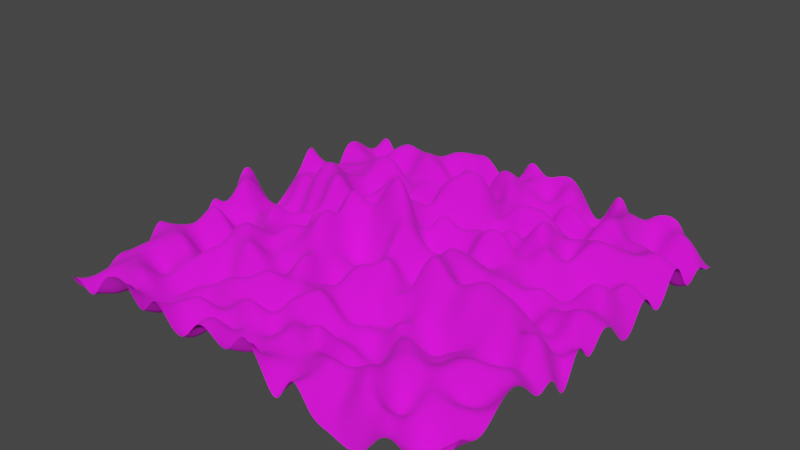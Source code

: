 # Source: Basic_terrain.blend  (saved by Blender 3.5.10; exported with 4.5.12 LTS)
import bpy
from mathutils import Matrix  # noqa: F401  (used for matrix-valued properties, if any)

bpy.ops.wm.read_factory_settings(use_empty=True)
scene = bpy.context.scene
scene.name = 'Scene'

# ---- collections
col_collection = bpy.data.collections.new('Collection'); scene.collection.children.link(col_collection)

# ---- images (referenced by path relative to the original .blend; pixels are not part of the script)
import os
ASSET_DIR = os.environ.get("B2B_ASSET_DIR", "")  # directory of the original .blend (textures are referenced by path, not embedded)
HERE = os.path.dirname(os.path.abspath(__file__))  # packed textures are extracted next to this script under _unpacked/

def load_image(name, relpath, width, height, colorspace="sRGB"):
    """Load a texture the original file referenced (path relative to the .blend, or extracted next to this script)."""
    p = next((c for c in (os.path.join(HERE, relpath), os.path.join(ASSET_DIR, relpath)) if relpath and os.path.exists(c)), "")
    if p:
        img = bpy.data.images.load(p, check_existing=True)
        img.name = name
    else:  # same state as the original file: an image datablock whose file is absent (Cycles renders it pink)
        img = bpy.data.images.new(name, width, height)
        img.source = "FILE"
        img.filepath = "//" + (relpath or name)
    img.colorspace_settings.name = colorspace
    return img
img_gradient_png = load_image('Gradient.png', 'Gradient.png', 1024, 1024, 'sRGB')

# ---- materials (node trees are filled in below, after node groups)
mat_material_001 = bpy.data.materials.new('Material.001')
mat_material_001.use_transparent_shadow = False

# ---- material node trees
mat_material_001.use_nodes = True; mat_material_001.node_tree.nodes.clear()
_N = mat_material_001.node_tree.nodes; _L = mat_material_001.node_tree.links
n0 = _N.new('ShaderNodeBsdfPrincipled'); n0.name = 'Principled BSDF'; n0.location = (10, 300)
n0.distribution = 'GGX'
n0.subsurface_method = 'RANDOM_WALK_SKIN'
n0.inputs[2].default_value = 1.0
n0.inputs[3].default_value = 1.45
n0.inputs[27].default_value = (0.0, 0.0, 0.0, 1.0)
n0.inputs[28].default_value = 1.0
n1 = _N.new('ShaderNodeOutputMaterial'); n1.name = 'Material Output'; n1.location = (300, 300)
n2 = _N.new('ShaderNodeTexImage'); n2.name = 'Image Texture'; n2.location = (-332, 223)
n2.image = img_gradient_png
_L.new(n0.outputs[0], n1.inputs[0])
_L.new(n2.outputs[0], n0.inputs[0])
n1.is_active_output = True

# ---- world
world_world = bpy.data.worlds.new('World'); scene.world = world_world
world_world.use_nodes = True; world_world.node_tree.nodes.clear()
_N = world_world.node_tree.nodes; _L = world_world.node_tree.links
n0 = _N.new('ShaderNodeOutputWorld'); n0.name = 'World Output'; n0.location = (300, 300)
n1 = _N.new('ShaderNodeBackground'); n1.name = 'Background'; n1.location = (10, 300)
n1.inputs[0].default_value = (0.05088, 0.05088, 0.05088, 1.0)
_L.new(n1.outputs[0], n0.inputs[0])
n0.is_active_output = True
world_world.color = (0.05088, 0.05088, 0.05088)
world_world.use_sun_shadow = False
world_world.sun_shadow_jitter_overblur = 0.0

# ---- meshes
me_plane = bpy.data.meshes.new('Plane')
me_plane.from_pydata([(-150.0, -150.0, -2.474), (150.0, -150.0, -22.59), (-150.0, 150.0, -15.6), (150.0, 150.0, -14.25), (-150.0, -2.119e-06, 20.49), (3.085e-06, -150.0, -1.121), (150.0, -2.119e-06, 7.909), (3.085e-06, 150.0, 25.73), (3.085e-06, -2.119e-06, 80.73), (-150.0, -75.0, 15.79), (75.0, -150.0, -13.88), (150.0, 75.0, -19.6), (-75.0, 150.0, -6.928), (-150.0, 75.0, 23.08), (-75.0, -150.0, -7.508), (150.0, -75.0, 5.889), (75.0, 150.0, 25.31), (3.085e-06, 75.0, 37.34), (3.085e-06, -75.0, 23.43), (-75.0, -2.119e-06, -12.62), (75.0, -2.119e-06, 8.327), (75.0, -75.0, -6.225), (-75.0, -75.0, 9.861), (-75.0, 75.0, 6.961), (75.0, 75.0, 1.286), (-150.0, -112.5, -2.186), (112.5, -150.0, 3.647), (150.0, 112.5, -21.99), (-112.5, 150.0, 3.972), (-150.0, 37.5, -20.45), (-37.5, -150.0, -6.442), (150.0, -37.5, -31.13), (37.5, 150.0, 16.46), (3.085e-06, 112.5, 8.346), (3.085e-06, -37.5, -7.482), (-112.5, -2.119e-06, -8.134), (37.5, -2.119e-06, 29.69), (-150.0, -37.5, -13.06), (37.5, -150.0, -22.67), (150.0, 37.5, -20.01), (-37.5, 150.0, 12.06), (-150.0, 112.5, 3.343), (-112.5, -150.0, 10.05), (150.0, -112.5, -0.7395), (112.5, 150.0, 10.01), (3.085e-06, 37.5, -5.539), (3.085e-06, -112.5, -17.57), (-37.5, -2.119e-06, 58.4), (112.5, -2.119e-06, 6.326), (75.0, -37.5, 30.48), (75.0, -112.5, 7.799), (37.5, -75.0, 10.49), (112.5, -75.0, 6.39), (-75.0, -37.5, -10.09), (-75.0, -112.5, 7.763), (-112.5, -75.0, -1.224), (-37.5, -75.0, 0.04606), (-75.0, 112.5, 19.6), (-75.0, 37.5, 10.55), (-112.5, 75.0, 13.09), (-37.5, 75.0, -13.77), (75.0, 112.5, 8.333), (75.0, 37.5, 1.319), (37.5, 75.0, 45.57), (112.5, 75.0, 17.31), (112.5, 37.5, -33.16), (37.5, 37.5, 32.29), (37.5, 112.5, -24.65), (-37.5, 37.5, 55.41), (-112.5, 37.5, 8.762), (-112.5, 112.5, 3.856), (-37.5, -112.5, -3.306), (-112.5, -112.5, -0.8946), (-112.5, -37.5, -14.04), (112.5, -112.5, 10.96), (37.5, -112.5, 36.55), (37.5, -37.5, -19.28), (112.5, -37.5, 30.45), (-37.5, -37.5, 38.0), (-37.5, 112.5, -25.28), (112.5, 112.5, -27.64), (-150.0, -125.0, -15.25), (-150.0, -137.5, -21.19), (125.0, -150.0, 1.553), (137.5, -150.0, -13.31), (150.0, 125.0, -3.522), (150.0, 137.5, -16.78), (-125.0, 150.0, -29.18), (-137.5, 150.0, 7.855), (-150.0, 25.0, -26.05), (-150.0, 12.5, 21.12), (-25.0, -150.0, 15.72), (-12.5, -150.0, 9.508), (150.0, -25.0, 18.29), (150.0, -12.5, -16.03), (25.0, 150.0, 12.86), (12.5, 150.0, 5.767), (3.085e-06, 125.0, 30.09), (3.085e-06, 137.5, -13.21), (3.085e-06, -25.0, -8.24), (3.085e-06, -12.5, 8.951), (-125.0, -2.119e-06, -13.69), (-137.5, -2.119e-06, 23.78), (25.0, -2.119e-06, 9.831), (12.5, -2.119e-06, 32.51), (-150.0, -50.0, -19.78), (-150.0, -62.5, -9.938), (50.0, -150.0, 17.84), (62.5, -150.0, -12.84), (150.0, 50.0, 9.757), (150.0, 62.5, -9.915), (-50.0, 150.0, 9.453), (-62.5, 150.0, -0.724), (-150.0, 100.0, -22.91), (-150.0, 87.5, -21.81), (-100.0, -150.0, 15.93), (-87.5, -150.0, 16.16), (150.0, -100.0, 12.11), (150.0, -87.5, 16.23), (100.0, 150.0, 4.42), (87.5, 150.0, -13.58), (3.085e-06, 50.0, 17.76), (3.085e-06, 62.5, 44.89), (3.085e-06, -100.0, 29.31), (3.085e-06, -87.5, 5.134), (-50.0, -2.119e-06, 32.72), (-62.5, -2.119e-06, -13.88), (100.0, -2.119e-06, -17.63), (87.5, -2.119e-06, 24.48), (75.0, -25.0, -3.576), (75.0, -12.5, 34.68), (75.0, -100.0, 5.565), (75.0, -87.5, 28.44), (25.0, -75.0, -20.15), (12.5, -75.0, 2.54), (100.0, -75.0, 16.87), (87.5, -75.0, -7.085), (-75.0, -25.0, -28.27), (-75.0, -12.5, -5.335), (-75.0, -100.0, -4.036), (-75.0, -87.5, -23.23), (-125.0, -75.0, 12.85), (-137.5, -75.0, 7.867), (-50.0, -75.0, 14.13), (-62.5, -75.0, 35.53), (-75.0, 125.0, 13.84), (-75.0, 137.5, -7.653), (-75.0, 50.0, -27.72), (-75.0, 62.5, -29.58), (-125.0, 75.0, 1.664), (-137.5, 75.0, -3.218), (-50.0, 75.0, -16.23), (-62.5, 75.0, -0.247), (75.0, 125.0, -21.37), (75.0, 137.5, 6.115), (75.0, 50.0, 49.73), (75.0, 62.5, 43.59), (25.0, 75.0, -8.749), (12.5, 75.0, 48.8), (100.0, 75.0, 19.15), (87.5, 75.0, 21.84), (-150.0, -87.5, -12.41), (-150.0, -100.0, -3.607), (87.5, -150.0, -19.5), (100.0, -150.0, -19.08), (150.0, 87.5, 12.25), (150.0, 100.0, 0.1741), (-87.5, 150.0, -6.892), (-100.0, 150.0, -17.49), (-150.0, 62.5, -0.7072), (-150.0, 50.0, -9.793), (-62.5, -150.0, 20.26), (-50.0, -150.0, -1.57), (150.0, -62.5, -10.58), (150.0, -50.0, 6.041), (62.5, 150.0, -21.16), (50.0, 150.0, -0.46), (3.085e-06, 87.5, 7.045), (3.085e-06, 100.0, -21.32), (3.085e-06, -62.5, 0.09491), (3.085e-06, -50.0, 14.7), (-87.5, -2.119e-06, 22.2), (-100.0, -2.119e-06, -13.96), (62.5, -2.119e-06, 26.1), (50.0, -2.119e-06, 16.18), (-150.0, -12.5, -16.88), (-150.0, -25.0, 15.8), (12.5, -150.0, 25.82), (25.0, -150.0, 9.003), (150.0, 12.5, 2.818), (150.0, 25.0, -15.78), (-12.5, 150.0, -16.34), (-25.0, 150.0, -3.43), (-150.0, 137.5, -8.607), (-150.0, 125.0, 2.649), (-137.5, -150.0, 1.207), (-125.0, -150.0, -13.29), (150.0, -137.5, 15.9), (150.0, -125.0, -1.731), (137.5, 150.0, -30.52), (125.0, 150.0, 7.375), (3.085e-06, 12.5, 37.37), (3.085e-06, 25.0, -20.87), (3.085e-06, -137.5, -6.396), (3.085e-06, -125.0, 1.426), (-12.5, -2.119e-06, 57.73), (-25.0, -2.119e-06, 29.38), (137.5, -2.119e-06, 21.15), (125.0, -2.119e-06, 17.39), (75.0, -62.5, -9.255), (75.0, -50.0, 3.829), (75.0, -137.5, -10.36), (75.0, -125.0, 15.87), (62.5, -75.0, 29.36), (50.0, -75.0, -6.282), (137.5, -75.0, 21.49), (125.0, -75.0, 10.45), (-75.0, -62.5, 31.84), (-75.0, -50.0, 20.83), (-75.0, -137.5, -14.88), (-75.0, -125.0, -10.77), (-87.5, -75.0, 13.45), (-100.0, -75.0, -10.25), (-12.5, -75.0, 14.94), (-25.0, -75.0, 4.365), (-75.0, 87.5, 29.09), (-75.0, 100.0, -14.71), (-75.0, 12.5, 35.15), (-75.0, 25.0, 40.59), (-87.5, 75.0, 12.01), (-100.0, 75.0, -2.793), (-12.5, 75.0, 7.027), (-25.0, 75.0, 0.2837), (75.0, 87.5, 6.238), (75.0, 100.0, -25.45), (75.0, 12.5, 23.63), (75.0, 25.0, 8.67), (62.5, 75.0, 23.29), (50.0, 75.0, 26.29), (137.5, 75.0, 7.749), (125.0, 75.0, 19.5), (112.5, 50.0, -14.41), (112.5, 62.5, 25.66), (112.5, 12.5, 1.267), (112.5, 25.0, -5.202), (100.0, 37.5, 4.385), (87.5, 37.5, 37.08), (137.5, 37.5, 18.65), (125.0, 37.5, -16.35), (37.5, 50.0, -6.319), (37.5, 62.5, -15.45), (37.5, 12.5, -22.49), (37.5, 25.0, 13.68), (25.0, 37.5, 2.749), (12.5, 37.5, -2.714), (62.5, 37.5, 1.669), (50.0, 37.5, -14.27), (37.5, 125.0, -8.547), (37.5, 137.5, 18.55), (37.5, 87.5, -19.14), (37.5, 100.0, -26.82), (25.0, 112.5, -24.16), (12.5, 112.5, 27.02), (62.5, 112.5, 29.6), (50.0, 112.5, 24.01), (-37.5, 50.0, 39.6), (-37.5, 62.5, -20.84), (-37.5, 12.5, -8.498), (-37.5, 25.0, -13.08), (-50.0, 37.5, 19.16), (-62.5, 37.5, -1.819), (-12.5, 37.5, 24.76), (-25.0, 37.5, 28.89), (-112.5, 50.0, 2.144), (-112.5, 62.5, -7.254), (-112.5, 12.5, -30.1), (-112.5, 25.0, -11.45), (-125.0, 37.5, 31.02), (-137.5, 37.5, -29.59), (-87.5, 37.5, 29.93), (-100.0, 37.5, 35.48), (-112.5, 125.0, -18.14), (-112.5, 137.5, -0.5061), (-112.5, 87.5, -11.21), (-112.5, 100.0, -16.26), (-125.0, 112.5, -4.585), (-137.5, 112.5, -14.58), (-87.5, 112.5, -16.3), (-100.0, 112.5, 20.33), (-37.5, -100.0, 8.742), (-37.5, -87.5, 24.17), (-37.5, -137.5, -18.75), (-37.5, -125.0, 0.7997), (-50.0, -112.5, -18.06), (-62.5, -112.5, -15.09), (-12.5, -112.5, 15.8), (-25.0, -112.5, 32.62), (-112.5, -100.0, -24.2), (-112.5, -87.5, 25.64), (-112.5, -137.5, -17.06), (-112.5, -125.0, 14.62), (-125.0, -112.5, 9.325), (-137.5, -112.5, -5.685), (-87.5, -112.5, -16.36), (-100.0, -112.5, -7.759), (-112.5, -25.0, -15.16), (-112.5, -12.5, 6.376), (-112.5, -62.5, -28.34), (-112.5, -50.0, 25.35), (-125.0, -37.5, -0.3363), (-137.5, -37.5, 15.19), (-87.5, -37.5, 18.07), (-100.0, -37.5, -12.77), (112.5, -100.0, 11.93), (112.5, -87.5, 20.87), (112.5, -137.5, 9.9), (112.5, -125.0, 1.94), (100.0, -112.5, -10.86), (87.5, -112.5, 10.95), (137.5, -112.5, 16.36), (125.0, -112.5, 13.8), (37.5, -100.0, -0.07791), (37.5, -87.5, -4.743), (37.5, -137.5, 1.009), (37.5, -125.0, -1.094), (25.0, -112.5, 16.48), (12.5, -112.5, 13.02), (62.5, -112.5, -26.14), (50.0, -112.5, -31.01), (37.5, -25.0, 2.23), (37.5, -12.5, -5.362), (37.5, -62.5, -18.51), (37.5, -50.0, 22.08), (25.0, -37.5, 45.91), (12.5, -37.5, 9.667), (62.5, -37.5, 40.0), (50.0, -37.5, 46.79), (112.5, -25.0, 18.88), (112.5, -12.5, -1.911), (112.5, -62.5, 7.435), (112.5, -50.0, 18.46), (100.0, -37.5, 25.31), (87.5, -37.5, 32.56), (137.5, -37.5, 21.82), (125.0, -37.5, 3.177), (-37.5, -25.0, 45.16), (-37.5, -12.5, 36.7), (-37.5, -62.5, -9.196), (-37.5, -50.0, 10.67), (-50.0, -37.5, 6.663), (-62.5, -37.5, 40.14), (-12.5, -37.5, 11.39), (-25.0, -37.5, 11.44), (-37.5, 125.0, 0.6736), (-37.5, 137.5, 9.553), (-37.5, 87.5, 19.42), (-37.5, 100.0, -30.06), (-50.0, 112.5, 22.92), (-62.5, 112.5, 17.59), (-12.5, 112.5, -18.22), (-25.0, 112.5, -12.6), (112.5, 125.0, -16.43), (112.5, 137.5, -13.85), (112.5, 87.5, 6.808), (112.5, 100.0, 16.71), (100.0, 112.5, 21.18), (87.5, 112.5, 10.51), (137.5, 112.5, -32.93), (125.0, 112.5, -11.81), (125.0, 87.5, 2.844), (125.0, 100.0, 18.28), (137.5, 87.5, 24.18), (137.5, 100.0, 1.09), (87.5, 87.5, 0.5057), (87.5, 100.0, 26.53), (100.0, 87.5, -3.754), (100.0, 100.0, 19.89), (87.5, 125.0, 9.973), (87.5, 137.5, 14.27), (100.0, 125.0, 14.64), (100.0, 137.5, 7.213), (-25.0, 87.5, 10.8), (-25.0, 100.0, 22.3), (-12.5, 87.5, 40.73), (-12.5, 100.0, 31.66), (-62.5, 87.5, -10.52), (-62.5, 100.0, -0.4902), (-50.0, 87.5, 30.16), (-50.0, 100.0, -11.44), (-62.5, 125.0, 8.943), (-62.5, 137.5, 19.47), (-50.0, 125.0, -21.16), (-50.0, 137.5, 18.91), (-25.0, -62.5, 39.72), (-25.0, -50.0, 18.49), (-12.5, -62.5, -17.26), (-12.5, -50.0, -18.23), (-62.5, -62.5, 5.975), (-62.5, -50.0, 1.099), (-50.0, -62.5, 3.798), (-50.0, -50.0, 15.43), (-62.5, -25.0, -2.246), (-62.5, -12.5, 45.98), (-50.0, -25.0, 26.48), (-50.0, -12.5, -9.857), (125.0, -62.5, -13.04), (125.0, -50.0, 19.9), (137.5, -62.5, 4.455), (137.5, -50.0, 31.49), (87.5, -62.5, -14.45), (87.5, -50.0, 26.37), (100.0, -62.5, -3.814), (100.0, -50.0, 20.24), (87.5, -25.0, 34.2), (87.5, -12.5, -11.91), (100.0, -25.0, 28.18), (100.0, -12.5, -21.69), (50.0, -62.5, -4.22), (50.0, -50.0, 0.00419), (62.5, -62.5, 5.576), (62.5, -50.0, 16.42), (12.5, -62.5, 22.58), (12.5, -50.0, 31.93), (25.0, -62.5, -3.921), (25.0, -50.0, -0.9819), (12.5, -25.0, 36.28), (12.5, -12.5, 43.65), (25.0, -25.0, -12.9), (25.0, -12.5, 31.31), (50.0, -137.5, -3.699), (50.0, -125.0, 25.18), (62.5, -137.5, 20.84), (62.5, -125.0, 17.36), (12.5, -137.5, -5.017), (12.5, -125.0, 8.421), (25.0, -137.5, 6.332), (25.0, -125.0, -2.013), (12.5, -100.0, 11.36), (12.5, -87.5, 32.98), (25.0, -100.0, -16.21), (25.0, -87.5, 19.4), (125.0, -137.5, -26.5), (125.0, -125.0, -16.76), (137.5, -137.5, 4.512), (137.5, -125.0, -22.07), (87.5, -137.5, 19.88), (87.5, -125.0, 26.67), (100.0, -137.5, 15.05), (100.0, -125.0, -21.76), (87.5, -100.0, 19.82), (87.5, -87.5, 10.88), (100.0, -100.0, 16.04), (100.0, -87.5, -3.102), (-100.0, -62.5, -15.61), (-100.0, -50.0, -7.57), (-87.5, -62.5, 25.83), (-87.5, -50.0, 9.805), (-137.5, -62.5, 6.377), (-137.5, -50.0, -15.49), (-125.0, -62.5, 5.835), (-125.0, -50.0, 33.49), (-137.5, -25.0, -15.74), (-137.5, -12.5, 33.88), (-125.0, -25.0, -14.53), (-125.0, -12.5, -5.336), (-100.0, -137.5, -2.172), (-100.0, -125.0, 6.127), (-87.5, -137.5, 0.9971), (-87.5, -125.0, -13.38), (-137.5, -137.5, 2.597), (-137.5, -125.0, 3.215), (-125.0, -137.5, -11.03), (-125.0, -125.0, -1.759), (-137.5, -100.0, 8.305), (-137.5, -87.5, 4.926), (-125.0, -100.0, -1.768), (-125.0, -87.5, 11.24), (-25.0, -137.5, 25.62), (-25.0, -125.0, -25.5), (-12.5, -137.5, 5.274), (-12.5, -125.0, 1.978), (-62.5, -137.5, 12.06), (-62.5, -125.0, 1.986), (-50.0, -137.5, -6.851), (-50.0, -125.0, 24.68), (-62.5, -100.0, 8.813), (-62.5, -87.5, -2.494), (-50.0, -100.0, 26.3), (-50.0, -87.5, -13.33), (-100.0, 87.5, 20.46), (-100.0, 100.0, -4.478), (-87.5, 87.5, 27.9), (-87.5, 100.0, -6.565), (-137.5, 87.5, 5.679), (-137.5, 100.0, -4.294), (-125.0, 87.5, -14.25), (-125.0, 100.0, -4.948), (-137.5, 125.0, -4.98), (-137.5, 137.5, -22.09), (-125.0, 125.0, -8.13), (-125.0, 137.5, -20.02), (-100.0, 12.5, -0.07605), (-100.0, 25.0, 26.38), (-87.5, 12.5, -17.95), (-87.5, 25.0, 26.16), (-137.5, 12.5, -12.81), (-137.5, 25.0, -16.45), (-125.0, 12.5, -0.5076), (-125.0, 25.0, -13.09), (-137.5, 50.0, 17.47), (-137.5, 62.5, -12.71), (-125.0, 50.0, -13.85), (-125.0, 62.5, 16.22), (-25.0, 12.5, 20.0), (-25.0, 25.0, 5.543), (-12.5, 12.5, 46.96), (-12.5, 25.0, 40.68), (-62.5, 12.5, 1.322), (-62.5, 25.0, 14.39), (-50.0, 12.5, 21.32), (-50.0, 25.0, 27.22), (-62.5, 50.0, 31.73), (-62.5, 62.5, 20.8), (-50.0, 50.0, -11.44), (-50.0, 62.5, 5.977), (50.0, 87.5, 23.68), (50.0, 100.0, -12.65), (62.5, 87.5, 17.62), (62.5, 100.0, -29.02), (12.5, 87.5, 14.13), (12.5, 100.0, 13.36), (25.0, 87.5, 1.902), (25.0, 100.0, 4.15), (12.5, 125.0, 1.285), (12.5, 137.5, 21.85), (25.0, 125.0, 12.26), (25.0, 137.5, -22.03), (50.0, 12.5, 24.72), (50.0, 25.0, 40.9), (62.5, 12.5, -10.22), (62.5, 25.0, 49.42), (12.5, 12.5, -14.7), (12.5, 25.0, 54.79), (25.0, 12.5, -13.26), (25.0, 25.0, 28.59), (12.5, 50.0, -3.788), (12.5, 62.5, 31.23), (25.0, 50.0, 9.947), (25.0, 62.5, 13.3), (125.0, 12.5, -15.97), (125.0, 25.0, 33.96), (137.5, 12.5, 5.437), (137.5, 25.0, 23.03), (87.5, 12.5, -6.969), (87.5, 25.0, 0.9298), (100.0, 12.5, 26.96), (100.0, 25.0, -13.65), (87.5, 50.0, -3.132), (87.5, 62.5, -15.93), (100.0, 50.0, 18.95), (100.0, 62.5, 24.18), (125.0, 50.0, -7.645), (125.0, 62.5, 11.36), (137.5, 50.0, 20.97), (137.5, 62.5, -12.24), (50.0, 50.0, 35.98), (50.0, 62.5, 6.066), (62.5, 50.0, 14.85), (62.5, 62.5, -16.83), (50.0, 125.0, 2.134), (50.0, 137.5, 13.48), (62.5, 125.0, -20.39), (62.5, 137.5, -32.47), (-25.0, 50.0, -20.3), (-25.0, 62.5, 9.266), (-12.5, 50.0, 21.36), (-12.5, 62.5, 35.23), (-100.0, 50.0, 17.53), (-100.0, 62.5, 11.78), (-87.5, 50.0, 15.34), (-87.5, 62.5, 9.135), (-100.0, 125.0, 18.09), (-100.0, 137.5, 5.736), (-87.5, 125.0, 23.98), (-87.5, 137.5, -13.97), (-25.0, -100.0, -22.77), (-25.0, -87.5, 27.64), (-12.5, -100.0, -6.179), (-12.5, -87.5, -11.45), (-100.0, -100.0, 10.35), (-100.0, -87.5, -2.741), (-87.5, -100.0, -18.12), (-87.5, -87.5, 26.2), (-100.0, -25.0, 6.985), (-100.0, -12.5, 26.71), (-87.5, -25.0, 7.35), (-87.5, -12.5, -11.31), (125.0, -100.0, -12.47), (125.0, -87.5, 23.85), (137.5, -100.0, -4.724), (137.5, -87.5, 1.987), (50.0, -100.0, 10.17), (50.0, -87.5, -22.03), (62.5, -100.0, -16.6), (62.5, -87.5, -15.92), (50.0, -25.0, 35.22), (50.0, -12.5, 44.15), (62.5, -25.0, 19.38), (62.5, -12.5, 19.35), (125.0, -25.0, 9.01), (125.0, -12.5, -15.61), (137.5, -25.0, -20.21), (137.5, -12.5, 19.43), (-25.0, -25.0, -3.358), (-25.0, -12.5, -16.33), (-12.5, -25.0, -0.3143), (-12.5, -12.5, -3.292), (-25.0, 125.0, -14.01), (-25.0, 137.5, -27.53), (-12.5, 125.0, 22.53), (-12.5, 137.5, 17.81), (125.0, 125.0, -4.288), (125.0, 137.5, 10.82), (137.5, 125.0, -3.019), (137.5, 137.5, 14.59)], [], [(624, 86, 3, 199), (620, 98, 7, 191), (616, 100, 8, 205), (612, 94, 6, 207), (608, 130, 20, 183), (604, 132, 21, 213), (600, 118, 15, 215), (596, 138, 19, 181), (592, 140, 22, 221), (588, 124, 18, 223), (584, 146, 12, 167), (580, 148, 23, 229), (576, 122, 17, 231), (572, 154, 16, 175), (568, 156, 24, 237), (564, 110, 11, 239), (560, 242, 64, 159), (556, 244, 65, 245), (552, 190, 39, 247), (548, 250, 63, 157), (544, 252, 66, 253), (540, 236, 62, 255), (536, 258, 32, 95), (532, 260, 67, 261), (528, 234, 61, 263), (524, 266, 60, 151), (520, 268, 68, 269), (516, 202, 45, 271), (512, 274, 59, 149), (508, 276, 69, 277), (504, 228, 58, 279), (500, 282, 28, 87), (496, 284, 70, 285), (492, 226, 57, 287), (488, 290, 56, 143), (484, 292, 71, 293), (480, 204, 46, 295), (476, 298, 55, 141), (472, 300, 72, 301), (468, 220, 54, 303), (464, 306, 35, 101), (460, 308, 73, 309), (456, 218, 53, 311), (452, 314, 52, 135), (448, 316, 74, 317), (444, 198, 43, 319), (440, 322, 51, 133), (436, 324, 75, 325), (432, 212, 50, 327), (428, 330, 36, 103), (424, 332, 76, 333), (420, 210, 49, 335), (416, 338, 48, 127), (412, 340, 77, 341), (408, 174, 31, 343), (404, 346, 47, 125), (400, 348, 78, 349), (396, 180, 34, 351), (392, 354, 40, 111), (388, 356, 79, 357), (384, 178, 33, 359), (380, 362, 44, 119), (376, 364, 80, 365), (372, 166, 27, 367), (364, 370, 368, 80), (370, 372, 367, 368), (64, 240, 369, 363), (363, 369, 370, 364), (240, 239, 371, 369), (369, 371, 372, 370), (239, 11, 165, 371), (371, 165, 166, 372), (234, 374, 366, 61), (374, 376, 365, 366), (24, 160, 373, 233), (233, 373, 374, 234), (160, 159, 375, 373), (373, 375, 376, 374), (159, 64, 363, 375), (375, 363, 364, 376), (154, 378, 120, 16), (378, 380, 119, 120), (61, 366, 377, 153), (153, 377, 378, 154), (366, 365, 379, 377), (377, 379, 380, 378), (365, 80, 361, 379), (379, 361, 362, 380), (356, 382, 360, 79), (382, 384, 359, 360), (60, 232, 381, 355), (355, 381, 382, 356), (232, 231, 383, 381), (381, 383, 384, 382), (231, 17, 177, 383), (383, 177, 178, 384), (226, 386, 358, 57), (386, 388, 357, 358), (23, 152, 385, 225), (225, 385, 386, 226), (152, 151, 387, 385), (385, 387, 388, 386), (151, 60, 355, 387), (387, 355, 356, 388), (146, 390, 112, 12), (390, 392, 111, 112), (57, 358, 389, 145), (145, 389, 390, 146), (358, 357, 391, 389), (389, 391, 392, 390), (357, 79, 353, 391), (391, 353, 354, 392), (348, 394, 352, 78), (394, 396, 351, 352), (56, 224, 393, 347), (347, 393, 394, 348), (224, 223, 395, 393), (393, 395, 396, 394), (223, 18, 179, 395), (395, 179, 180, 396), (218, 398, 350, 53), (398, 400, 349, 350), (22, 144, 397, 217), (217, 397, 398, 218), (144, 143, 399, 397), (397, 399, 400, 398), (143, 56, 347, 399), (399, 347, 348, 400), (138, 402, 126, 19), (402, 404, 125, 126), (53, 350, 401, 137), (137, 401, 402, 138), (350, 349, 403, 401), (401, 403, 404, 402), (349, 78, 345, 403), (403, 345, 346, 404), (340, 406, 344, 77), (406, 408, 343, 344), (52, 216, 405, 339), (339, 405, 406, 340), (216, 215, 407, 405), (405, 407, 408, 406), (215, 15, 173, 407), (407, 173, 174, 408), (210, 410, 342, 49), (410, 412, 341, 342), (21, 136, 409, 209), (209, 409, 410, 210), (136, 135, 411, 409), (409, 411, 412, 410), (135, 52, 339, 411), (411, 339, 340, 412), (130, 414, 128, 20), (414, 416, 127, 128), (49, 342, 413, 129), (129, 413, 414, 130), (342, 341, 415, 413), (413, 415, 416, 414), (341, 77, 337, 415), (415, 337, 338, 416), (332, 418, 336, 76), (418, 420, 335, 336), (51, 214, 417, 331), (331, 417, 418, 332), (214, 213, 419, 417), (417, 419, 420, 418), (213, 21, 209, 419), (419, 209, 210, 420), (180, 422, 334, 34), (422, 424, 333, 334), (18, 134, 421, 179), (179, 421, 422, 180), (134, 133, 423, 421), (421, 423, 424, 422), (133, 51, 331, 423), (423, 331, 332, 424), (100, 426, 104, 8), (426, 428, 103, 104), (34, 334, 425, 99), (99, 425, 426, 100), (334, 333, 427, 425), (425, 427, 428, 426), (333, 76, 329, 427), (427, 329, 330, 428), (324, 430, 328, 75), (430, 432, 327, 328), (38, 107, 429, 323), (323, 429, 430, 324), (107, 108, 431, 429), (429, 431, 432, 430), (108, 10, 211, 431), (431, 211, 212, 432), (204, 434, 326, 46), (434, 436, 325, 326), (5, 187, 433, 203), (203, 433, 434, 204), (187, 188, 435, 433), (433, 435, 436, 434), (188, 38, 323, 435), (435, 323, 324, 436), (124, 438, 134, 18), (438, 440, 133, 134), (46, 326, 437, 123), (123, 437, 438, 124), (326, 325, 439, 437), (437, 439, 440, 438), (325, 75, 321, 439), (439, 321, 322, 440), (316, 442, 320, 74), (442, 444, 319, 320), (26, 83, 441, 315), (315, 441, 442, 316), (83, 84, 443, 441), (441, 443, 444, 442), (84, 1, 197, 443), (443, 197, 198, 444), (212, 446, 318, 50), (446, 448, 317, 318), (10, 163, 445, 211), (211, 445, 446, 212), (163, 164, 447, 445), (445, 447, 448, 446), (164, 26, 315, 447), (447, 315, 316, 448), (132, 450, 136, 21), (450, 452, 135, 136), (50, 318, 449, 131), (131, 449, 450, 132), (318, 317, 451, 449), (449, 451, 452, 450), (317, 74, 313, 451), (451, 313, 314, 452), (308, 454, 312, 73), (454, 456, 311, 312), (55, 222, 453, 307), (307, 453, 454, 308), (222, 221, 455, 453), (453, 455, 456, 454), (221, 22, 217, 455), (455, 217, 218, 456), (105, 458, 310, 37), (458, 460, 309, 310), (9, 142, 457, 106), (106, 457, 458, 105), (142, 141, 459, 457), (457, 459, 460, 458), (141, 55, 307, 459), (459, 307, 308, 460), (185, 462, 102, 4), (462, 464, 101, 102), (37, 310, 461, 186), (186, 461, 462, 185), (310, 309, 463, 461), (461, 463, 464, 462), (309, 73, 305, 463), (463, 305, 306, 464), (300, 466, 304, 72), (466, 468, 303, 304), (42, 115, 465, 299), (299, 465, 466, 300), (115, 116, 467, 465), (465, 467, 468, 466), (116, 14, 219, 467), (467, 219, 220, 468), (81, 470, 302, 25), (470, 472, 301, 302), (0, 195, 469, 82), (82, 469, 470, 81), (195, 196, 471, 469), (469, 471, 472, 470), (196, 42, 299, 471), (471, 299, 300, 472), (161, 474, 142, 9), (474, 476, 141, 142), (25, 302, 473, 162), (162, 473, 474, 161), (302, 301, 475, 473), (473, 475, 476, 474), (301, 72, 297, 475), (475, 297, 298, 476), (292, 478, 296, 71), (478, 480, 295, 296), (30, 91, 477, 291), (291, 477, 478, 292), (91, 92, 479, 477), (477, 479, 480, 478), (92, 5, 203, 479), (479, 203, 204, 480), (220, 482, 294, 54), (482, 484, 293, 294), (14, 171, 481, 219), (219, 481, 482, 220), (171, 172, 483, 481), (481, 483, 484, 482), (172, 30, 291, 483), (483, 291, 292, 484), (140, 486, 144, 22), (486, 488, 143, 144), (54, 294, 485, 139), (139, 485, 486, 140), (294, 293, 487, 485), (485, 487, 488, 486), (293, 71, 289, 487), (487, 289, 290, 488), (284, 490, 288, 70), (490, 492, 287, 288), (59, 230, 489, 283), (283, 489, 490, 284), (230, 229, 491, 489), (489, 491, 492, 490), (229, 23, 225, 491), (491, 225, 226, 492), (113, 494, 286, 41), (494, 496, 285, 286), (13, 150, 493, 114), (114, 493, 494, 113), (150, 149, 495, 493), (493, 495, 496, 494), (149, 59, 283, 495), (495, 283, 284, 496), (193, 498, 88, 2), (498, 500, 87, 88), (41, 286, 497, 194), (194, 497, 498, 193), (286, 285, 499, 497), (497, 499, 500, 498), (285, 70, 281, 499), (499, 281, 282, 500), (276, 502, 280, 69), (502, 504, 279, 280), (35, 182, 501, 275), (275, 501, 502, 276), (182, 181, 503, 501), (501, 503, 504, 502), (181, 19, 227, 503), (503, 227, 228, 504), (89, 506, 278, 29), (506, 508, 277, 278), (4, 102, 505, 90), (90, 505, 506, 89), (102, 101, 507, 505), (505, 507, 508, 506), (101, 35, 275, 507), (507, 275, 276, 508), (169, 510, 150, 13), (510, 512, 149, 150), (29, 278, 509, 170), (170, 509, 510, 169), (278, 277, 511, 509), (509, 511, 512, 510), (277, 69, 273, 511), (511, 273, 274, 512), (268, 514, 272, 68), (514, 516, 271, 272), (47, 206, 513, 267), (267, 513, 514, 268), (206, 205, 515, 513), (513, 515, 516, 514), (205, 8, 201, 515), (515, 201, 202, 516), (228, 518, 270, 58), (518, 520, 269, 270), (19, 126, 517, 227), (227, 517, 518, 228), (126, 125, 519, 517), (517, 519, 520, 518), (125, 47, 267, 519), (519, 267, 268, 520), (148, 522, 152, 23), (522, 524, 151, 152), (58, 270, 521, 147), (147, 521, 522, 148), (270, 269, 523, 521), (521, 523, 524, 522), (269, 68, 265, 523), (523, 265, 266, 524), (260, 526, 264, 67), (526, 528, 263, 264), (63, 238, 525, 259), (259, 525, 526, 260), (238, 237, 527, 525), (525, 527, 528, 526), (237, 24, 233, 527), (527, 233, 234, 528), (178, 530, 262, 33), (530, 532, 261, 262), (17, 158, 529, 177), (177, 529, 530, 178), (158, 157, 531, 529), (529, 531, 532, 530), (157, 63, 259, 531), (531, 259, 260, 532), (98, 534, 96, 7), (534, 536, 95, 96), (33, 262, 533, 97), (97, 533, 534, 98), (262, 261, 535, 533), (533, 535, 536, 534), (261, 67, 257, 535), (535, 257, 258, 536), (252, 538, 256, 66), (538, 540, 255, 256), (36, 184, 537, 251), (251, 537, 538, 252), (184, 183, 539, 537), (537, 539, 540, 538), (183, 20, 235, 539), (539, 235, 236, 540), (202, 542, 254, 45), (542, 544, 253, 254), (8, 104, 541, 201), (201, 541, 542, 202), (104, 103, 543, 541), (541, 543, 544, 542), (103, 36, 251, 543), (543, 251, 252, 544), (122, 546, 158, 17), (546, 548, 157, 158), (45, 254, 545, 121), (121, 545, 546, 122), (254, 253, 547, 545), (545, 547, 548, 546), (253, 66, 249, 547), (547, 249, 250, 548), (244, 550, 248, 65), (550, 552, 247, 248), (48, 208, 549, 243), (243, 549, 550, 244), (208, 207, 551, 549), (549, 551, 552, 550), (207, 6, 189, 551), (551, 189, 190, 552), (236, 554, 246, 62), (554, 556, 245, 246), (20, 128, 553, 235), (235, 553, 554, 236), (128, 127, 555, 553), (553, 555, 556, 554), (127, 48, 243, 555), (555, 243, 244, 556), (156, 558, 160, 24), (558, 560, 159, 160), (62, 246, 557, 155), (155, 557, 558, 156), (246, 245, 559, 557), (557, 559, 560, 558), (245, 65, 241, 559), (559, 241, 242, 560), (242, 562, 240, 64), (562, 564, 239, 240), (65, 248, 561, 241), (241, 561, 562, 242), (248, 247, 563, 561), (561, 563, 564, 562), (247, 39, 109, 563), (563, 109, 110, 564), (250, 566, 238, 63), (566, 568, 237, 238), (66, 256, 565, 249), (249, 565, 566, 250), (256, 255, 567, 565), (565, 567, 568, 566), (255, 62, 155, 567), (567, 155, 156, 568), (258, 570, 176, 32), (570, 572, 175, 176), (67, 264, 569, 257), (257, 569, 570, 258), (264, 263, 571, 569), (569, 571, 572, 570), (263, 61, 153, 571), (571, 153, 154, 572), (266, 574, 232, 60), (574, 576, 231, 232), (68, 272, 573, 265), (265, 573, 574, 266), (272, 271, 575, 573), (573, 575, 576, 574), (271, 45, 121, 575), (575, 121, 122, 576), (274, 578, 230, 59), (578, 580, 229, 230), (69, 280, 577, 273), (273, 577, 578, 274), (280, 279, 579, 577), (577, 579, 580, 578), (279, 58, 147, 579), (579, 147, 148, 580), (282, 582, 168, 28), (582, 584, 167, 168), (70, 288, 581, 281), (281, 581, 582, 282), (288, 287, 583, 581), (581, 583, 584, 582), (287, 57, 145, 583), (583, 145, 146, 584), (290, 586, 224, 56), (586, 588, 223, 224), (71, 296, 585, 289), (289, 585, 586, 290), (296, 295, 587, 585), (585, 587, 588, 586), (295, 46, 123, 587), (587, 123, 124, 588), (298, 590, 222, 55), (590, 592, 221, 222), (72, 304, 589, 297), (297, 589, 590, 298), (304, 303, 591, 589), (589, 591, 592, 590), (303, 54, 139, 591), (591, 139, 140, 592), (306, 594, 182, 35), (594, 596, 181, 182), (73, 312, 593, 305), (305, 593, 594, 306), (312, 311, 595, 593), (593, 595, 596, 594), (311, 53, 137, 595), (595, 137, 138, 596), (314, 598, 216, 52), (598, 600, 215, 216), (74, 320, 597, 313), (313, 597, 598, 314), (320, 319, 599, 597), (597, 599, 600, 598), (319, 43, 117, 599), (599, 117, 118, 600), (322, 602, 214, 51), (602, 604, 213, 214), (75, 328, 601, 321), (321, 601, 602, 322), (328, 327, 603, 601), (601, 603, 604, 602), (327, 50, 131, 603), (603, 131, 132, 604), (330, 606, 184, 36), (606, 608, 183, 184), (76, 336, 605, 329), (329, 605, 606, 330), (336, 335, 607, 605), (605, 607, 608, 606), (335, 49, 129, 607), (607, 129, 130, 608), (338, 610, 208, 48), (610, 612, 207, 208), (77, 344, 609, 337), (337, 609, 610, 338), (344, 343, 611, 609), (609, 611, 612, 610), (343, 31, 93, 611), (611, 93, 94, 612), (346, 614, 206, 47), (614, 616, 205, 206), (78, 352, 613, 345), (345, 613, 614, 346), (352, 351, 615, 613), (613, 615, 616, 614), (351, 34, 99, 615), (615, 99, 100, 616), (354, 618, 192, 40), (618, 620, 191, 192), (79, 360, 617, 353), (353, 617, 618, 354), (360, 359, 619, 617), (617, 619, 620, 618), (359, 33, 97, 619), (619, 97, 98, 620), (362, 622, 200, 44), (622, 624, 199, 200), (80, 368, 621, 361), (361, 621, 622, 362), (368, 367, 623, 621), (621, 623, 624, 622), (367, 27, 85, 623), (623, 85, 86, 624)])
me_plane.polygons.foreach_set('use_smooth', [True] * 576)
_uv = me_plane.uv_layers.new(name='UVMap')
_uv.uv.foreach_set('vector', [0.7371, 0.4237, 0.7371, 0.1531, 0.7586, 0.175, 0.7586, 0.03463, 0.7371, 0.4515, 0.7371, 0.1839, 0.7586, 0.5198, 0.7586, 0.1569, 0.4784, 0.2695, 0.4784, 0.3751, 0.5, 0.9942, 0.5, 0.7959, 0.4784, 0.4654, 0.4784, 0.1596, 0.5, 0.3661, 0.5, 0.4803, 0.4784, 0.4647, 0.4784, 0.597, 0.5, 0.3697, 0.5, 0.523, 0.3491, 0.1606, 0.3491, 0.5432, 0.3707, 0.2442, 0.3707, 0.5511, 0.3491, 0.315, 0.3491, 0.4379, 0.3707, 0.3487, 0.3707, 0.4832, 0.4784, 0.2003, 0.4784, 0.2518, 0.5, 0.189, 0.5, 0.4894, 0.3491, 0.5238, 0.3491, 0.09744, 0.3707, 0.3829, 0.3707, 0.4139, 0.3491, 0.1991, 0.3491, 0.3421, 0.3707, 0.4999, 0.3707, 0.4267, 0.7371, 0.1774, 0.7371, 0.2318, 0.7586, 0.2381, 0.7586, 0.2384, 0.6078, 0.3767, 0.6078, 0.04265, 0.6293, 0.3579, 0.6293, 0.4015, 0.6078, 0.6018, 0.6078, 0.6851, 0.6293, 0.6199, 0.6293, 0.3585, 0.7371, 0.01779, 0.7371, 0.3506, 0.7586, 0.5162, 0.7586, 0.1153, 0.6078, 0.1527, 0.6078, 0.6739, 0.6293, 0.3089, 0.6293, 0.4987, 0.6078, 0.1922, 0.6078, 0.2123, 0.6293, 0.1288, 0.6293, 0.3647, 0.6078, 0.5065, 0.6078, 0.5192, 0.6293, 0.4472, 0.6293, 0.4631, 0.5431, 0.1801, 0.5431, 0.253, 0.5647, 0.01178, 0.5647, 0.3357, 0.5431, 0.4965, 0.5431, 0.1617, 0.5647, 0.1253, 0.5647, 0.4588, 0.6078, 0.4126, 0.6078, 0.1646, 0.6293, 0.691, 0.6293, 0.2224, 0.5431, 0.5445, 0.5431, 0.4159, 0.5647, 0.5764, 0.5647, 0.3216, 0.5431, 0.7242, 0.5431, 0.3726, 0.5647, 0.3092, 0.5647, 0.3123, 0.7371, 0.1079, 0.7371, 0.4579, 0.7586, 0.4399, 0.7586, 0.4088, 0.6724, 0.3337, 0.6724, 0.06651, 0.694, 0.08518, 0.694, 0.08946, 0.6724, 0.0475, 0.6724, 0.07829, 0.694, 0.3697, 0.694, 0.5532, 0.6078, 0.3494, 0.6078, 0.1181, 0.6293, 0.1791, 0.6293, 0.1578, 0.5431, 0.5326, 0.5431, 0.1851, 0.5647, 0.7759, 0.5647, 0.4631, 0.5431, 0.6488, 0.5431, 0.1178, 0.5647, 0.2501, 0.5647, 0.5115, 0.6078, 0.4377, 0.6078, 0.2353, 0.6293, 0.4108, 0.6293, 0.3122, 0.5431, 0.185, 0.5431, 0.1991, 0.5647, 0.3734, 0.5647, 0.5654, 0.5431, 0.5236, 0.5431, 0.648, 0.5647, 0.3889, 0.5647, 0.556, 0.7371, 0.1252, 0.7371, 0.2935, 0.7586, 0.3321, 0.7586, 0.04612, 0.6724, 0.2552, 0.6724, 0.1576, 0.694, 0.3311, 0.694, 0.2583, 0.6724, 0.2412, 0.6724, 0.1709, 0.694, 0.4669, 0.694, 0.1573, 0.3491, 0.1828, 0.3491, 0.5063, 0.3707, 0.2983, 0.3707, 0.4198, 0.2845, 0.5107, 0.2845, 0.3048, 0.306, 0.2693, 0.306, 0.1421, 0.2845, 0.3149, 0.2845, 0.3102, 0.306, 0.1463, 0.306, 0.4341, 0.3491, 0.3948, 0.3491, 0.519, 0.3707, 0.2873, 0.3707, 0.4087, 0.2845, 0.2827, 0.2845, 0.4239, 0.306, 0.2901, 0.306, 0.3783, 0.2845, 0.1824, 0.2845, 0.2049, 0.306, 0.3648, 0.306, 0.1567, 0.4784, 0.2518, 0.4784, 0.3529, 0.5, 0.2277, 0.5, 0.1797, 0.4138, 0.5868, 0.4138, 0.5166, 0.4353, 0.1767, 0.4353, 0.295, 0.4138, 0.3824, 0.4138, 0.4775, 0.4353, 0.2109, 0.4353, 0.4537, 0.3491, 0.2711, 0.3491, 0.4779, 0.3707, 0.353, 0.3707, 0.4434, 0.2845, 0.1101, 0.2845, 0.3146, 0.306, 0.3924, 0.306, 0.2042, 0.2845, 0.1074, 0.2845, 0.2829, 0.306, 0.2915, 0.306, 0.439, 0.3491, 0.4652, 0.3491, 0.2569, 0.3707, 0.3884, 0.3707, 0.124, 0.2845, 0.2805, 0.2845, 0.2884, 0.306, 0.6131, 0.306, 0.4401, 0.2845, 0.4476, 0.2845, 0.4347, 0.306, 0.3651, 0.306, 0.07235, 0.4784, 0.5679, 0.4784, 0.2516, 0.5, 0.554, 0.5, 0.3827, 0.4138, 0.2894, 0.4138, 0.4884, 0.4353, 0.1315, 0.4353, 0.6939, 0.4138, 0.4395, 0.4138, 0.3309, 0.4353, 0.5608, 0.4353, 0.6429, 0.4784, 0.1107, 0.4784, 0.2814, 0.5, 0.3524, 0.5, 0.1457, 0.4138, 0.4725, 0.4138, 0.4571, 0.4353, 0.5605, 0.4353, 0.5162, 0.4138, 0.5695, 0.4138, 0.35, 0.4353, 0.02935, 0.4353, 0.4861, 0.4784, 0.2128, 0.4784, 0.6145, 0.5, 0.8016, 0.5, 0.5801, 0.4138, 0.4309, 0.4138, 0.3899, 0.4353, 0.6256, 0.4353, 0.3553, 0.4138, 0.1406, 0.4138, 0.4247, 0.4353, 0.2333, 0.4353, 0.3961, 0.7371, 0.461, 0.7371, 0.3803, 0.7586, 0.4019, 0.7586, 0.3794, 0.6724, 0.1992, 0.6724, 0.03852, 0.694, 0.07977, 0.694, 0.4956, 0.6724, 0.571, 0.6724, 0.1139, 0.694, 0.3699, 0.694, 0.1407, 0.7371, 0.3601, 0.7371, 0.1784, 0.7586, 0.3842, 0.7586, 0.336, 0.6724, 0.4694, 0.6724, 0.442, 0.694, 0.05947, 0.694, 0.4806, 0.6724, 0.3073, 0.6724, 0.2994, 0.694, 0.1081, 0.694, 0.01378, 0.6724, 0.442, 0.6724, 0.4556, 0.694, 0.196, 0.694, 0.05947, 0.6724, 0.4556, 0.6724, 0.3073, 0.694, 0.01378, 0.694, 0.196, 0.6293, 0.4472, 0.6293, 0.4661, 0.6509, 0.3224, 0.6509, 0.3566, 0.6509, 0.3566, 0.6509, 0.3224, 0.6724, 0.4556, 0.6724, 0.442, 0.6293, 0.4661, 0.6293, 0.3647, 0.6509, 0.5065, 0.6509, 0.3224, 0.6509, 0.3224, 0.6509, 0.5065, 0.6724, 0.3073, 0.6724, 0.4556, 0.6293, 0.3647, 0.6293, 0.1288, 0.6509, 0.4035, 0.6509, 0.5065, 0.6509, 0.5065, 0.6509, 0.4035, 0.6724, 0.2994, 0.6724, 0.3073, 0.6724, 0.07829, 0.6724, 0.5267, 0.694, 0.3885, 0.694, 0.3697, 0.6724, 0.5267, 0.6724, 0.4694, 0.694, 0.4806, 0.694, 0.3885, 0.6293, 0.3089, 0.6293, 0.4862, 0.6509, 0.3022, 0.6509, 0.3517, 0.6509, 0.3517, 0.6509, 0.3022, 0.6724, 0.5267, 0.6724, 0.07829, 0.6293, 0.4862, 0.6293, 0.4631, 0.6509, 0.2655, 0.6509, 0.3022, 0.6509, 0.3022, 0.6509, 0.2655, 0.6724, 0.4694, 0.6724, 0.5267, 0.6293, 0.4631, 0.6293, 0.4472, 0.6509, 0.3566, 0.6509, 0.2655, 0.6509, 0.2655, 0.6509, 0.3566, 0.6724, 0.442, 0.6724, 0.4694, 0.7371, 0.3506, 0.7371, 0.421, 0.7586, 0.1807, 0.7586, 0.5162, 0.7371, 0.421, 0.7371, 0.3601, 0.7586, 0.336, 0.7586, 0.1807, 0.694, 0.3697, 0.694, 0.3885, 0.7155, 0.3839, 0.7155, 0.1135, 0.7155, 0.1135, 0.7155, 0.3839, 0.7371, 0.421, 0.7371, 0.3506, 0.694, 0.3885, 0.694, 0.4806, 0.7155, 0.4241, 0.7155, 0.3839, 0.7155, 0.3839, 0.7155, 0.4241, 0.7371, 0.3601, 0.7371, 0.421, 0.694, 0.4806, 0.694, 0.05947, 0.7155, 0.1562, 0.7155, 0.4241, 0.7155, 0.4241, 0.7155, 0.1562, 0.7371, 0.1784, 0.7371, 0.3601, 0.6724, 0.03852, 0.6724, 0.4902, 0.694, 0.1892, 0.694, 0.07977, 0.6724, 0.4902, 0.6724, 0.571, 0.694, 0.1407, 0.694, 0.1892, 0.6293, 0.1791, 0.6293, 0.3003, 0.6509, 0.391, 0.6509, 0.4654, 0.6509, 0.4654, 0.6509, 0.391, 0.6724, 0.4902, 0.6724, 0.03852, 0.6293, 0.3003, 0.6293, 0.3585, 0.6509, 0.6492, 0.6509, 0.391, 0.6509, 0.391, 0.6509, 0.6492, 0.6724, 0.571, 0.6724, 0.4902, 0.6293, 0.3585, 0.6293, 0.6199, 0.6509, 0.3586, 0.6509, 0.6492, 0.6509, 0.6492, 0.6509, 0.3586, 0.6724, 0.1139, 0.6724, 0.571, 0.6724, 0.1709, 0.6724, 0.2936, 0.694, 0.4496, 0.694, 0.4669, 0.6724, 0.2936, 0.6724, 0.1992, 0.694, 0.4956, 0.694, 0.4496, 0.6293, 0.3579, 0.6293, 0.2957, 0.6509, 0.2071, 0.6509, 0.5487, 0.6509, 0.5487, 0.6509, 0.2071, 0.6724, 0.2936, 0.6724, 0.1709, 0.6293, 0.2957, 0.6293, 0.1578, 0.6509, 0.558, 0.6509, 0.2071, 0.6509, 0.2071, 0.6509, 0.558, 0.6724, 0.1992, 0.6724, 0.2936, 0.6293, 0.1578, 0.6293, 0.1791, 0.6509, 0.4654, 0.6509, 0.558, 0.6509, 0.558, 0.6509, 0.4654, 0.6724, 0.03852, 0.6724, 0.1992, 0.7371, 0.2318, 0.7371, 0.4658, 0.7586, 0.2916, 0.7586, 0.2381, 0.7371, 0.4658, 0.7371, 0.461, 0.7586, 0.3794, 0.7586, 0.2916, 0.694, 0.4669, 0.694, 0.4496, 0.7155, 0.375, 0.7155, 0.4172, 0.7155, 0.4172, 0.7155, 0.375, 0.7371, 0.4658, 0.7371, 0.2318, 0.694, 0.4496, 0.694, 0.4956, 0.7155, 0.1154, 0.7155, 0.375, 0.7155, 0.375, 0.7155, 0.1154, 0.7371, 0.461, 0.7371, 0.4658, 0.694, 0.4956, 0.694, 0.07977, 0.7155, 0.3037, 0.7155, 0.1154, 0.7155, 0.1154, 0.7155, 0.3037, 0.7371, 0.3803, 0.7371, 0.461, 0.4138, 0.3899, 0.4138, 0.4574, 0.4353, 0.3965, 0.4353, 0.6256, 0.4138, 0.4574, 0.4138, 0.1406, 0.4353, 0.3961, 0.4353, 0.3965, 0.3707, 0.2983, 0.3707, 0.3355, 0.3922, 0.6405, 0.3922, 0.2185, 0.3922, 0.2185, 0.3922, 0.6405, 0.4138, 0.4574, 0.4138, 0.3899, 0.3707, 0.3355, 0.3707, 0.4267, 0.3922, 0.149, 0.3922, 0.6405, 0.3922, 0.6405, 0.3922, 0.149, 0.4138, 0.1406, 0.4138, 0.4574, 0.3707, 0.4267, 0.3707, 0.4999, 0.3922, 0.2987, 0.3922, 0.149, 0.3922, 0.149, 0.3922, 0.2987, 0.4138, 0.4247, 0.4138, 0.1406, 0.4138, 0.4775, 0.4138, 0.3073, 0.4353, 0.6441, 0.4353, 0.2109, 0.4138, 0.3073, 0.4138, 0.4309, 0.4353, 0.3553, 0.4353, 0.6441, 0.3707, 0.3829, 0.3707, 0.6044, 0.3922, 0.3494, 0.3922, 0.5725, 0.3922, 0.5725, 0.3922, 0.3494, 0.4138, 0.3073, 0.4138, 0.4775, 0.3707, 0.6044, 0.3707, 0.4198, 0.3922, 0.3306, 0.3922, 0.3494, 0.3922, 0.3494, 0.3922, 0.3306, 0.4138, 0.4309, 0.4138, 0.3073, 0.3707, 0.4198, 0.3707, 0.2983, 0.3922, 0.2185, 0.3922, 0.3306, 0.3922, 0.3306, 0.3922, 0.2185, 0.4138, 0.3899, 0.4138, 0.4309, 0.4784, 0.2518, 0.4784, 0.6945, 0.5, 0.1781, 0.5, 0.189, 0.4784, 0.6945, 0.4784, 0.2128, 0.5, 0.5801, 0.5, 0.1781, 0.4353, 0.2109, 0.4353, 0.6441, 0.4569, 0.2785, 0.4569, 0.054, 0.4569, 0.054, 0.4569, 0.2785, 0.4784, 0.6945, 0.4784, 0.2518, 0.4353, 0.6441, 0.4353, 0.3553, 0.4569, 0.5263, 0.4569, 0.2785, 0.4569, 0.2785, 0.4569, 0.5263, 0.4784, 0.2128, 0.4784, 0.6945, 0.4353, 0.3553, 0.4353, 0.6256, 0.4569, 0.6874, 0.4569, 0.5263, 0.4569, 0.5263, 0.4569, 0.6874, 0.4784, 0.6145, 0.4784, 0.2128, 0.4138, 0.4571, 0.4138, 0.4695, 0.4353, 0.3253, 0.4353, 0.5605, 0.4138, 0.4695, 0.4138, 0.5695, 0.4353, 0.4861, 0.4353, 0.3253, 0.3707, 0.353, 0.3707, 0.388, 0.3922, 0.1854, 0.3922, 0.362, 0.3922, 0.362, 0.3922, 0.1854, 0.4138, 0.4695, 0.4138, 0.4571, 0.3707, 0.388, 0.3707, 0.4832, 0.3922, 0.3363, 0.3922, 0.1854, 0.3922, 0.1854, 0.3922, 0.3363, 0.4138, 0.5695, 0.4138, 0.4695, 0.3707, 0.4832, 0.3707, 0.3487, 0.3922, 0.2066, 0.3922, 0.3363, 0.3922, 0.3363, 0.3922, 0.2066, 0.4138, 0.35, 0.4138, 0.5695, 0.4138, 0.3309, 0.4138, 0.5254, 0.4353, 0.5787, 0.4353, 0.5608, 0.4138, 0.5254, 0.4138, 0.4725, 0.4353, 0.5162, 0.4353, 0.5787, 0.3707, 0.2442, 0.3707, 0.2367, 0.3922, 0.1732, 0.3922, 0.218, 0.3922, 0.218, 0.3922, 0.1732, 0.4138, 0.5254, 0.4138, 0.3309, 0.3707, 0.2367, 0.3707, 0.4434, 0.3922, 0.265, 0.3922, 0.1732, 0.3922, 0.1732, 0.3922, 0.265, 0.4138, 0.4725, 0.4138, 0.5254, 0.3707, 0.4434, 0.3707, 0.353, 0.3922, 0.362, 0.3922, 0.265, 0.3922, 0.265, 0.3922, 0.362, 0.4138, 0.4571, 0.4138, 0.4725, 0.4784, 0.597, 0.4784, 0.1951, 0.5, 0.509, 0.5, 0.3697, 0.4784, 0.1951, 0.4784, 0.1107, 0.5, 0.1457, 0.5, 0.509, 0.4353, 0.5608, 0.4353, 0.5787, 0.4569, 0.5929, 0.4569, 0.267, 0.4569, 0.267, 0.4569, 0.5929, 0.4784, 0.1951, 0.4784, 0.597, 0.4353, 0.5787, 0.4353, 0.5162, 0.4569, 0.5409, 0.4569, 0.5929, 0.4569, 0.5929, 0.4569, 0.5409, 0.4784, 0.1107, 0.4784, 0.1951, 0.4353, 0.5162, 0.4353, 0.5605, 0.4569, 0.4607, 0.4569, 0.5409, 0.4569, 0.5409, 0.4569, 0.4607, 0.4784, 0.2814, 0.4784, 0.1107, 0.4138, 0.4884, 0.4138, 0.2979, 0.4353, 0.7015, 0.4353, 0.1315, 0.4138, 0.2979, 0.4138, 0.4395, 0.4353, 0.6429, 0.4353, 0.7015, 0.3707, 0.3884, 0.3707, 0.2437, 0.3922, 0.2614, 0.3922, 0.1382, 0.3922, 0.1382, 0.3922, 0.2614, 0.4138, 0.2979, 0.4138, 0.4884, 0.3707, 0.2437, 0.3707, 0.5511, 0.3922, 0.346, 0.3922, 0.2614, 0.3922, 0.2614, 0.3922, 0.346, 0.4138, 0.4395, 0.4138, 0.2979, 0.3707, 0.5511, 0.3707, 0.2442, 0.3922, 0.218, 0.3922, 0.346, 0.3922, 0.346, 0.3922, 0.218, 0.4138, 0.3309, 0.4138, 0.4395, 0.4138, 0.4247, 0.4138, 0.5733, 0.4353, 0.3812, 0.4353, 0.2333, 0.4138, 0.5733, 0.4138, 0.2894, 0.4353, 0.6939, 0.4353, 0.3812, 0.3707, 0.4999, 0.3707, 0.3198, 0.3922, 0.4926, 0.3922, 0.2987, 0.3922, 0.2987, 0.3922, 0.4926, 0.4138, 0.5733, 0.4138, 0.4247, 0.3707, 0.3198, 0.3707, 0.124, 0.3922, 0.264, 0.3922, 0.4926, 0.3922, 0.4926, 0.3922, 0.264, 0.4138, 0.2894, 0.4138, 0.5733, 0.3707, 0.124, 0.3707, 0.3884, 0.3922, 0.1382, 0.3922, 0.264, 0.3922, 0.264, 0.3922, 0.1382, 0.4138, 0.4884, 0.4138, 0.2894, 0.4784, 0.3751, 0.4784, 0.6743, 0.5, 0.5783, 0.5, 0.9942, 0.4784, 0.6743, 0.4784, 0.5679, 0.5, 0.3827, 0.5, 0.5783, 0.4353, 0.2333, 0.4353, 0.3812, 0.4569, 0.6108, 0.4569, 0.2268, 0.4569, 0.2268, 0.4569, 0.6108, 0.4784, 0.6743, 0.4784, 0.3751, 0.4353, 0.3812, 0.4353, 0.6939, 0.4569, 0.1865, 0.4569, 0.6108, 0.4569, 0.6108, 0.4569, 0.1865, 0.4784, 0.5679, 0.4784, 0.6743, 0.4353, 0.6939, 0.4353, 0.1315, 0.4569, 0.3171, 0.4569, 0.1865, 0.4569, 0.1865, 0.4569, 0.3171, 0.4784, 0.2516, 0.4784, 0.5679, 0.2845, 0.2884, 0.2845, 0.5151, 0.306, 0.03036, 0.306, 0.6131, 0.2845, 0.5151, 0.2845, 0.4476, 0.306, 0.07235, 0.306, 0.03036, 0.2414, 0.1023, 0.2414, 0.4518, 0.2629, 0.2659, 0.2629, 0.3066, 0.2629, 0.3066, 0.2629, 0.2659, 0.2845, 0.5151, 0.2845, 0.2884, 0.2414, 0.4518, 0.2414, 0.1871, 0.2629, 0.4776, 0.2629, 0.2659, 0.2629, 0.2659, 0.2629, 0.4776, 0.2845, 0.4476, 0.2845, 0.5151, 0.2414, 0.1871, 0.2414, 0.1781, 0.2629, 0.2085, 0.2629, 0.4776, 0.2629, 0.4776, 0.2629, 0.2085, 0.2845, 0.4347, 0.2845, 0.4476, 0.2845, 0.3102, 0.2845, 0.3705, 0.306, 0.4101, 0.306, 0.1463, 0.2845, 0.3705, 0.2845, 0.2805, 0.306, 0.4401, 0.306, 0.4101, 0.2414, 0.2882, 0.2414, 0.5206, 0.2629, 0.2546, 0.2629, 0.2427, 0.2629, 0.2427, 0.2629, 0.2546, 0.2845, 0.3705, 0.2845, 0.3102, 0.2414, 0.5206, 0.2414, 0.3755, 0.2629, 0.3525, 0.2629, 0.2546, 0.2629, 0.2546, 0.2629, 0.3525, 0.2845, 0.2805, 0.2845, 0.3705, 0.2414, 0.3755, 0.2414, 0.1023, 0.2629, 0.3066, 0.2629, 0.3525, 0.2629, 0.3525, 0.2629, 0.3066, 0.2845, 0.2884, 0.2845, 0.2805, 0.3491, 0.3421, 0.3491, 0.5823, 0.3707, 0.3198, 0.3707, 0.4999, 0.3491, 0.5823, 0.3491, 0.4652, 0.3707, 0.124, 0.3707, 0.3198, 0.306, 0.1463, 0.306, 0.4101, 0.3276, 0.3959, 0.3276, 0.5507, 0.3276, 0.5507, 0.3276, 0.3959, 0.3491, 0.5823, 0.3491, 0.3421, 0.306, 0.4101, 0.306, 0.4401, 0.3276, 0.1581, 0.3276, 0.3959, 0.3276, 0.3959, 0.3276, 0.1581, 0.3491, 0.4652, 0.3491, 0.5823, 0.306, 0.4401, 0.306, 0.6131, 0.3276, 0.2972, 0.3276, 0.1581, 0.3276, 0.1581, 0.3276, 0.2972, 0.3491, 0.2569, 0.3491, 0.4652, 0.2845, 0.3146, 0.2845, 0.1533, 0.306, 0.4169, 0.306, 0.3924, 0.2845, 0.1533, 0.2845, 0.1074, 0.306, 0.439, 0.306, 0.4169, 0.2414, 0.3293, 0.2414, 0.3112, 0.2629, 0.06927, 0.2629, 0.3833, 0.2629, 0.3833, 0.2629, 0.06927, 0.2845, 0.1533, 0.2845, 0.3146, 0.2414, 0.3112, 0.2414, 0.1831, 0.2629, 0.3368, 0.2629, 0.06927, 0.2629, 0.06927, 0.2629, 0.3368, 0.2845, 0.1074, 0.2845, 0.1533, 0.2414, 0.1831, 0.2414, 0.103, 0.2629, 0.435, 0.2629, 0.3368, 0.2629, 0.3368, 0.2629, 0.435, 0.2845, 0.2829, 0.2845, 0.1074, 0.2845, 0.4347, 0.2845, 0.5279, 0.306, 0.3923, 0.306, 0.3651, 0.2845, 0.5279, 0.2845, 0.1101, 0.306, 0.2042, 0.306, 0.3923, 0.2414, 0.1781, 0.2414, 0.1296, 0.2629, 0.4694, 0.2629, 0.2085, 0.2629, 0.2085, 0.2629, 0.4694, 0.2845, 0.5279, 0.2845, 0.4347, 0.2414, 0.1296, 0.2414, 0.1333, 0.2629, 0.4276, 0.2629, 0.4694, 0.2629, 0.4694, 0.2629, 0.4276, 0.2845, 0.1101, 0.2845, 0.5279, 0.2414, 0.1333, 0.2414, 0.3293, 0.2629, 0.3833, 0.2629, 0.4276, 0.2629, 0.4276, 0.2629, 0.3833, 0.2845, 0.3146, 0.2845, 0.1101, 0.3491, 0.5432, 0.3491, 0.3917, 0.3707, 0.2367, 0.3707, 0.2442, 0.3491, 0.3917, 0.3491, 0.2711, 0.3707, 0.4434, 0.3707, 0.2367, 0.306, 0.3651, 0.306, 0.3923, 0.3276, 0.4688, 0.3276, 0.3459, 0.3276, 0.3459, 0.3276, 0.4688, 0.3491, 0.3917, 0.3491, 0.5432, 0.306, 0.3923, 0.306, 0.2042, 0.3276, 0.4362, 0.3276, 0.4688, 0.3276, 0.4688, 0.3276, 0.4362, 0.3491, 0.2711, 0.3491, 0.3917, 0.306, 0.2042, 0.306, 0.3924, 0.3276, 0.4008, 0.3276, 0.4362, 0.3276, 0.4362, 0.3276, 0.4008, 0.3491, 0.4779, 0.3491, 0.2711, 0.4138, 0.5166, 0.4138, 0.2326, 0.4353, 0.1877, 0.4353, 0.1767, 0.4138, 0.2326, 0.4138, 0.3824, 0.4353, 0.4537, 0.4353, 0.1877, 0.3707, 0.2873, 0.3707, 0.2095, 0.3922, 0.1632, 0.3922, 0.05336, 0.3922, 0.05336, 0.3922, 0.1632, 0.4138, 0.2326, 0.4138, 0.5166, 0.3707, 0.2095, 0.3707, 0.4139, 0.3922, 0.5207, 0.3922, 0.1632, 0.3922, 0.1632, 0.3922, 0.5207, 0.4138, 0.3824, 0.4138, 0.2326, 0.3707, 0.4139, 0.3707, 0.3829, 0.3922, 0.5725, 0.3922, 0.5207, 0.3922, 0.5207, 0.3922, 0.5725, 0.4138, 0.4775, 0.4138, 0.3824, 0.4138, 0.1272, 0.4138, 0.1643, 0.4353, 0.4288, 0.4353, 0.1852, 0.4138, 0.1643, 0.4138, 0.5868, 0.4353, 0.295, 0.4353, 0.4288, 0.3707, 0.4341, 0.3707, 0.3657, 0.3922, 0.3529, 0.3922, 0.2121, 0.3922, 0.2121, 0.3922, 0.3529, 0.4138, 0.1643, 0.4138, 0.1272, 0.3707, 0.3657, 0.3707, 0.4087, 0.3922, 0.3482, 0.3922, 0.3529, 0.3922, 0.3529, 0.3922, 0.3482, 0.4138, 0.5868, 0.4138, 0.1643, 0.3707, 0.4087, 0.3707, 0.2873, 0.3922, 0.05336, 0.3922, 0.3482, 0.3922, 0.3482, 0.3922, 0.05336, 0.4138, 0.5166, 0.4138, 0.5868, 0.4784, 0.1523, 0.4784, 0.5901, 0.5, 0.503, 0.5, 0.4746, 0.4784, 0.5901, 0.4784, 0.2518, 0.5, 0.1797, 0.5, 0.503, 0.4353, 0.1852, 0.4353, 0.4288, 0.4569, 0.1621, 0.4569, 0.4341, 0.4569, 0.4341, 0.4569, 0.1621, 0.4784, 0.5901, 0.4784, 0.1523, 0.4353, 0.4288, 0.4353, 0.295, 0.4569, 0.1726, 0.4569, 0.1621, 0.4569, 0.1621, 0.4569, 0.1726, 0.4784, 0.2518, 0.4784, 0.5901, 0.4353, 0.295, 0.4353, 0.1767, 0.4569, 0.1671, 0.4569, 0.1726, 0.4569, 0.1726, 0.4569, 0.1671, 0.4784, 0.3529, 0.4784, 0.2518, 0.2845, 0.4239, 0.2845, 0.3507, 0.306, 0.2309, 0.306, 0.2901, 0.2845, 0.3507, 0.2845, 0.1824, 0.306, 0.1567, 0.306, 0.2309, 0.2414, 0.3845, 0.2414, 0.4353, 0.2629, 0.2791, 0.2629, 0.1507, 0.2629, 0.1507, 0.2629, 0.2791, 0.2845, 0.3507, 0.2845, 0.4239, 0.2414, 0.4353, 0.2414, 0.4373, 0.2629, 0.3065, 0.2629, 0.2791, 0.2629, 0.2791, 0.2629, 0.3065, 0.2845, 0.1824, 0.2845, 0.3507, 0.2414, 0.4373, 0.2414, 0.2331, 0.2629, 0.1695, 0.2629, 0.3065, 0.2629, 0.3065, 0.2629, 0.1695, 0.2845, 0.2049, 0.2845, 0.1824, 0.2845, 0.1663, 0.2845, 0.3256, 0.306, 0.2488, 0.306, 0.279, 0.2845, 0.3256, 0.2845, 0.2827, 0.306, 0.3783, 0.306, 0.2488, 0.2414, 0.2765, 0.2414, 0.3083, 0.2629, 0.3203, 0.2629, 0.1151, 0.2629, 0.1151, 0.2629, 0.3203, 0.2845, 0.3256, 0.2845, 0.1663, 0.2414, 0.3083, 0.2414, 0.1832, 0.2629, 0.2027, 0.2629, 0.3203, 0.2629, 0.3203, 0.2629, 0.2027, 0.2845, 0.2827, 0.2845, 0.3256, 0.2414, 0.1832, 0.2414, 0.3845, 0.2629, 0.1507, 0.2629, 0.2027, 0.2629, 0.2027, 0.2629, 0.1507, 0.2845, 0.4239, 0.2845, 0.2827, 0.3491, 0.1908, 0.3491, 0.3403, 0.3707, 0.3657, 0.3707, 0.4341, 0.3491, 0.3403, 0.3491, 0.3948, 0.3707, 0.4087, 0.3707, 0.3657, 0.306, 0.279, 0.306, 0.2488, 0.3276, 0.3695, 0.3276, 0.2667, 0.3276, 0.2667, 0.3276, 0.3695, 0.3491, 0.3403, 0.3491, 0.1908, 0.306, 0.2488, 0.306, 0.3783, 0.3276, 0.2826, 0.3276, 0.3695, 0.3276, 0.3695, 0.3276, 0.2826, 0.3491, 0.3948, 0.3491, 0.3403, 0.306, 0.3783, 0.306, 0.2901, 0.3276, 0.08911, 0.3276, 0.2826, 0.3276, 0.2826, 0.3276, 0.08911, 0.3491, 0.519, 0.3491, 0.3948, 0.2845, 0.3048, 0.2845, 0.07787, 0.306, 0.5792, 0.306, 0.2693, 0.2845, 0.07787, 0.2845, 0.3149, 0.306, 0.4341, 0.306, 0.5792, 0.2414, 0.2423, 0.2414, 0.4335, 0.2629, 0.5189, 0.2629, 0.1362, 0.2629, 0.1362, 0.2629, 0.5189, 0.2845, 0.07787, 0.2845, 0.3048, 0.2414, 0.4335, 0.2414, 0.3799, 0.2629, 0.3434, 0.2629, 0.5189, 0.2629, 0.5189, 0.2629, 0.3434, 0.2845, 0.3149, 0.2845, 0.07787, 0.2414, 0.3799, 0.2414, 0.2882, 0.2629, 0.2427, 0.2629, 0.3434, 0.2629, 0.3434, 0.2629, 0.2427, 0.2845, 0.3102, 0.2845, 0.3149, 0.2845, 0.2049, 0.2845, 0.315, 0.306, 0.1677, 0.306, 0.3648, 0.2845, 0.315, 0.2845, 0.5107, 0.306, 0.1421, 0.306, 0.1677, 0.2414, 0.2331, 0.2414, 0.4726, 0.2629, 0.4019, 0.2629, 0.1695, 0.2629, 0.1695, 0.2629, 0.4019, 0.2845, 0.315, 0.2845, 0.2049, 0.2414, 0.4726, 0.2414, 0.2843, 0.2629, 0.2388, 0.2629, 0.4019, 0.2629, 0.4019, 0.2629, 0.2388, 0.2845, 0.5107, 0.2845, 0.315, 0.2414, 0.2843, 0.2414, 0.2423, 0.2629, 0.1362, 0.2629, 0.2388, 0.2629, 0.2388, 0.2629, 0.1362, 0.2845, 0.3048, 0.2845, 0.5107, 0.3491, 0.09744, 0.3491, 0.2763, 0.3707, 0.6044, 0.3707, 0.3829, 0.3491, 0.2763, 0.3491, 0.1828, 0.3707, 0.4198, 0.3707, 0.6044, 0.306, 0.3648, 0.306, 0.1677, 0.3276, 0.3739, 0.3276, 0.263, 0.3276, 0.263, 0.3276, 0.3739, 0.3491, 0.2763, 0.3491, 0.09744, 0.306, 0.1677, 0.306, 0.1421, 0.3276, 0.5248, 0.3276, 0.3739, 0.3276, 0.3739, 0.3276, 0.5248, 0.3491, 0.1828, 0.3491, 0.2763, 0.306, 0.1421, 0.306, 0.2693, 0.3276, 0.3733, 0.3276, 0.5248, 0.3276, 0.5248, 0.3276, 0.3733, 0.3491, 0.5063, 0.3491, 0.1828, 0.6724, 0.1576, 0.6724, 0.2592, 0.694, 0.4733, 0.694, 0.3311, 0.6724, 0.2592, 0.6724, 0.2412, 0.694, 0.1573, 0.694, 0.4733, 0.6293, 0.4108, 0.6293, 0.2738, 0.6509, 0.4743, 0.6509, 0.2011, 0.6509, 0.2011, 0.6509, 0.4743, 0.6724, 0.2592, 0.6724, 0.1576, 0.6293, 0.2738, 0.6293, 0.4015, 0.6509, 0.5385, 0.6509, 0.4743, 0.6509, 0.4743, 0.6509, 0.5385, 0.6724, 0.2412, 0.6724, 0.2592, 0.6293, 0.4015, 0.6293, 0.3579, 0.6509, 0.5487, 0.6509, 0.5385, 0.6509, 0.5385, 0.6509, 0.5487, 0.6724, 0.1709, 0.6724, 0.2412, 0.6724, 0.1003, 0.6724, 0.2608, 0.694, 0.1721, 0.694, 0.3267, 0.6724, 0.2608, 0.6724, 0.2552, 0.694, 0.2583, 0.694, 0.1721, 0.6293, 0.497, 0.6293, 0.2701, 0.6509, 0.3468, 0.6509, 0.1097, 0.6509, 0.1097, 0.6509, 0.3468, 0.6724, 0.2608, 0.6724, 0.1003, 0.6293, 0.2701, 0.6293, 0.3122, 0.6509, 0.175, 0.6509, 0.3468, 0.6509, 0.3468, 0.6509, 0.175, 0.6724, 0.2552, 0.6724, 0.2608, 0.6293, 0.3122, 0.6293, 0.4108, 0.6509, 0.2011, 0.6509, 0.175, 0.6509, 0.175, 0.6509, 0.2011, 0.6724, 0.1576, 0.6724, 0.2552, 0.7371, 0.2236, 0.7371, 0.1073, 0.7586, 0.3656, 0.7586, 0.1633, 0.7371, 0.1073, 0.7371, 0.1252, 0.7586, 0.04612, 0.7586, 0.3656, 0.694, 0.3267, 0.694, 0.1721, 0.7155, 0.2549, 0.7155, 0.3207, 0.7155, 0.3207, 0.7155, 0.2549, 0.7371, 0.1073, 0.7371, 0.2236, 0.694, 0.1721, 0.694, 0.2583, 0.7155, 0.2277, 0.7155, 0.2549, 0.7155, 0.2549, 0.7155, 0.2277, 0.7371, 0.1252, 0.7371, 0.1073, 0.694, 0.2583, 0.694, 0.3311, 0.7155, 0.1414, 0.7155, 0.2277, 0.7155, 0.2277, 0.7155, 0.1414, 0.7371, 0.2935, 0.7371, 0.1252, 0.5431, 0.1991, 0.5431, 0.5254, 0.5647, 0.6039, 0.5647, 0.3734, 0.5431, 0.5254, 0.5431, 0.5236, 0.5647, 0.556, 0.5647, 0.6039, 0.5, 0.2277, 0.5, 0.1774, 0.5216, 0.2972, 0.5216, 0.03819, 0.5216, 0.03819, 0.5216, 0.2972, 0.5431, 0.5254, 0.5431, 0.1991, 0.5, 0.1774, 0.5, 0.4894, 0.5216, 0.143, 0.5216, 0.2972, 0.5216, 0.2972, 0.5216, 0.143, 0.5431, 0.5236, 0.5431, 0.5254, 0.5, 0.4894, 0.5, 0.189, 0.5216, 0.6011, 0.5216, 0.143, 0.5216, 0.143, 0.5216, 0.6011, 0.5431, 0.648, 0.5431, 0.5236, 0.5431, 0.07315, 0.5431, 0.1559, 0.5647, 0.04259, 0.5647, 0.1215, 0.5431, 0.1559, 0.5431, 0.185, 0.5647, 0.5654, 0.5647, 0.04259, 0.5, 0.4746, 0.5, 0.503, 0.5216, 0.1873, 0.5216, 0.48, 0.5216, 0.48, 0.5216, 0.1873, 0.5431, 0.1559, 0.5431, 0.07315, 0.5, 0.503, 0.5, 0.1797, 0.5216, 0.2935, 0.5216, 0.1873, 0.5216, 0.1873, 0.5216, 0.2935, 0.5431, 0.185, 0.5431, 0.1559, 0.5, 0.1797, 0.5, 0.2277, 0.5216, 0.03819, 0.5216, 0.2935, 0.5216, 0.2935, 0.5216, 0.03819, 0.5431, 0.1991, 0.5431, 0.185, 0.6078, 0.2918, 0.6078, 0.1883, 0.6293, 0.2701, 0.6293, 0.497, 0.6078, 0.1883, 0.6078, 0.4377, 0.6293, 0.3122, 0.6293, 0.2701, 0.5647, 0.1215, 0.5647, 0.04259, 0.5862, 0.4485, 0.5862, 0.2134, 0.5862, 0.2134, 0.5862, 0.4485, 0.6078, 0.1883, 0.6078, 0.2918, 0.5647, 0.04259, 0.5647, 0.5654, 0.5862, 0.1784, 0.5862, 0.4485, 0.5862, 0.4485, 0.5862, 0.1784, 0.6078, 0.4377, 0.6078, 0.1883, 0.5647, 0.5654, 0.5647, 0.3734, 0.5862, 0.3164, 0.5862, 0.1784, 0.5862, 0.1784, 0.5862, 0.3164, 0.6078, 0.2353, 0.6078, 0.4377, 0.5431, 0.1851, 0.5431, 0.3457, 0.5647, 0.547, 0.5647, 0.7759, 0.5431, 0.3457, 0.5431, 0.6488, 0.5647, 0.5115, 0.5647, 0.547, 0.5, 0.8016, 0.5, 0.5513, 0.5216, 0.4704, 0.5216, 0.2245, 0.5216, 0.2245, 0.5216, 0.4704, 0.5431, 0.3457, 0.5431, 0.1851, 0.5, 0.5513, 0.5, 0.7959, 0.5216, 0.7029, 0.5216, 0.4704, 0.5216, 0.4704, 0.5216, 0.7029, 0.5431, 0.6488, 0.5431, 0.3457, 0.5, 0.7959, 0.5, 0.9942, 0.5216, 0.6202, 0.5216, 0.7029, 0.5216, 0.7029, 0.5216, 0.6202, 0.5431, 0.1178, 0.5431, 0.6488, 0.5431, 0.648, 0.5431, 0.422, 0.5647, 0.2822, 0.5647, 0.3889, 0.5431, 0.422, 0.5431, 0.5326, 0.5647, 0.4631, 0.5647, 0.2822, 0.5, 0.189, 0.5, 0.1781, 0.5216, 0.3093, 0.5216, 0.6011, 0.5216, 0.6011, 0.5216, 0.3093, 0.5431, 0.422, 0.5431, 0.648, 0.5, 0.1781, 0.5, 0.5801, 0.5216, 0.4818, 0.5216, 0.3093, 0.5216, 0.3093, 0.5216, 0.4818, 0.5431, 0.5326, 0.5431, 0.422, 0.5, 0.5801, 0.5, 0.8016, 0.5216, 0.2245, 0.5216, 0.4818, 0.5216, 0.4818, 0.5216, 0.2245, 0.5431, 0.1851, 0.5431, 0.5326, 0.6078, 0.04265, 0.6078, 0.4773, 0.6293, 0.2957, 0.6293, 0.3579, 0.6078, 0.4773, 0.6078, 0.3494, 0.6293, 0.1578, 0.6293, 0.2957, 0.5647, 0.3889, 0.5647, 0.2822, 0.5862, 0.5715, 0.5862, 0.0587, 0.5862, 0.0587, 0.5862, 0.5715, 0.6078, 0.4773, 0.6078, 0.04265, 0.5647, 0.2822, 0.5647, 0.4631, 0.5862, 0.1991, 0.5862, 0.5715, 0.5862, 0.5715, 0.5862, 0.1991, 0.6078, 0.3494, 0.6078, 0.4773, 0.5647, 0.4631, 0.5647, 0.7759, 0.5862, 0.6395, 0.5862, 0.1991, 0.5862, 0.1991, 0.5862, 0.6395, 0.6078, 0.1181, 0.6078, 0.3494, 0.6724, 0.06651, 0.6724, 0.1887, 0.694, 0.505, 0.694, 0.08518, 0.6724, 0.1887, 0.6724, 0.0475, 0.694, 0.5532, 0.694, 0.505, 0.6293, 0.691, 0.6293, 0.5247, 0.6509, 0.5021, 0.6509, 0.1328, 0.6509, 0.1328, 0.6509, 0.5021, 0.6724, 0.1887, 0.6724, 0.06651, 0.6293, 0.5247, 0.6293, 0.4987, 0.6509, 0.4498, 0.6509, 0.5021, 0.6509, 0.5021, 0.6509, 0.4498, 0.6724, 0.0475, 0.6724, 0.1887, 0.6293, 0.4987, 0.6293, 0.3089, 0.6509, 0.3517, 0.6509, 0.4498, 0.6509, 0.4498, 0.6509, 0.3517, 0.6724, 0.07829, 0.6724, 0.0475, 0.6724, 0.1139, 0.6724, 0.4131, 0.694, 0.531, 0.694, 0.3699, 0.6724, 0.4131, 0.6724, 0.3337, 0.694, 0.08946, 0.694, 0.531, 0.6293, 0.6199, 0.6293, 0.7188, 0.6509, 0.4197, 0.6509, 0.3586, 0.6509, 0.3586, 0.6509, 0.4197, 0.6724, 0.4131, 0.6724, 0.1139, 0.6293, 0.7188, 0.6293, 0.2224, 0.6509, 0.3143, 0.6509, 0.4197, 0.6509, 0.4197, 0.6509, 0.3143, 0.6724, 0.3337, 0.6724, 0.4131, 0.6293, 0.2224, 0.6293, 0.691, 0.6509, 0.1328, 0.6509, 0.3143, 0.6509, 0.3143, 0.6509, 0.1328, 0.6724, 0.06651, 0.6724, 0.3337, 0.7371, 0.1839, 0.7371, 0.4864, 0.7586, 0.3476, 0.7586, 0.5198, 0.7371, 0.4864, 0.7371, 0.1079, 0.7586, 0.4088, 0.7586, 0.3476, 0.694, 0.3699, 0.694, 0.531, 0.7155, 0.3089, 0.7155, 0.5575, 0.7155, 0.5575, 0.7155, 0.3089, 0.7371, 0.4864, 0.7371, 0.1839, 0.694, 0.531, 0.694, 0.08946, 0.7155, 0.4036, 0.7155, 0.3089, 0.7155, 0.3089, 0.7155, 0.4036, 0.7371, 0.1079, 0.7371, 0.4864, 0.694, 0.08946, 0.694, 0.08518, 0.7155, 0.2241, 0.7155, 0.4036, 0.7155, 0.4036, 0.7155, 0.2241, 0.7371, 0.4579, 0.7371, 0.1079, 0.5431, 0.4159, 0.5431, 0.6507, 0.5647, 0.1747, 0.5647, 0.5764, 0.5431, 0.6507, 0.5431, 0.7242, 0.5647, 0.3123, 0.5647, 0.1747, 0.5, 0.554, 0.5, 0.4374, 0.5216, 0.5111, 0.5216, 0.1038, 0.5216, 0.1038, 0.5216, 0.5111, 0.5431, 0.6507, 0.5431, 0.4159, 0.5, 0.4374, 0.5, 0.523, 0.5216, 0.2097, 0.5216, 0.5111, 0.5216, 0.5111, 0.5216, 0.2097, 0.5431, 0.7242, 0.5431, 0.6507, 0.5, 0.523, 0.5, 0.3697, 0.5216, 0.5017, 0.5216, 0.2097, 0.5216, 0.2097, 0.5216, 0.5017, 0.5431, 0.3726, 0.5431, 0.7242, 0.5431, 0.1178, 0.5431, 0.7705, 0.5647, 0.2744, 0.5647, 0.2501, 0.5431, 0.7705, 0.5431, 0.5445, 0.5647, 0.3216, 0.5647, 0.2744, 0.5, 0.9942, 0.5, 0.5783, 0.5216, 0.1711, 0.5216, 0.6202, 0.5216, 0.6202, 0.5216, 0.1711, 0.5431, 0.7705, 0.5431, 0.1178, 0.5, 0.5783, 0.5, 0.3827, 0.5216, 0.1835, 0.5216, 0.1711, 0.5216, 0.1711, 0.5216, 0.1835, 0.5431, 0.5445, 0.5431, 0.7705, 0.5, 0.3827, 0.5, 0.554, 0.5216, 0.1038, 0.5216, 0.1835, 0.5216, 0.1835, 0.5216, 0.1038, 0.5431, 0.4159, 0.5431, 0.5445, 0.6078, 0.6851, 0.6078, 0.5673, 0.6293, 0.7188, 0.6293, 0.6199, 0.6078, 0.5673, 0.6078, 0.4126, 0.6293, 0.2224, 0.6293, 0.7188, 0.5647, 0.2501, 0.5647, 0.2744, 0.5862, 0.2652, 0.5862, 0.4511, 0.5862, 0.4511, 0.5862, 0.2652, 0.6078, 0.5673, 0.6078, 0.6851, 0.5647, 0.2744, 0.5647, 0.3216, 0.5862, 0.3837, 0.5862, 0.2652, 0.5862, 0.2652, 0.5862, 0.3837, 0.6078, 0.4126, 0.6078, 0.5673, 0.5647, 0.3216, 0.5647, 0.5764, 0.5862, 0.2433, 0.5862, 0.3837, 0.5862, 0.3837, 0.5862, 0.2433, 0.6078, 0.1646, 0.6078, 0.4126, 0.5431, 0.253, 0.5431, 0.5908, 0.5647, 0.1568, 0.5647, 0.01178, 0.5431, 0.5908, 0.5431, 0.4965, 0.5647, 0.4588, 0.5647, 0.1568, 0.5, 0.3524, 0.5, 0.4478, 0.5216, 0.1601, 0.5216, 0.3088, 0.5216, 0.3088, 0.5216, 0.1601, 0.5431, 0.5908, 0.5431, 0.253, 0.5, 0.4478, 0.5, 0.4803, 0.5216, 0.3448, 0.5216, 0.1601, 0.5216, 0.1601, 0.5216, 0.3448, 0.5431, 0.4965, 0.5431, 0.5908, 0.5, 0.4803, 0.5, 0.3661, 0.5216, 0.3222, 0.5216, 0.3448, 0.5216, 0.3448, 0.5216, 0.3222, 0.5431, 0.1617, 0.5431, 0.4965, 0.5431, 0.3726, 0.5431, 0.3059, 0.5647, 0.6177, 0.5647, 0.3092, 0.5431, 0.3059, 0.5431, 0.1801, 0.5647, 0.3357, 0.5647, 0.6177, 0.5, 0.3697, 0.5, 0.509, 0.5216, 0.2377, 0.5216, 0.5017, 0.5216, 0.5017, 0.5216, 0.2377, 0.5431, 0.3059, 0.5431, 0.3726, 0.5, 0.509, 0.5, 0.1457, 0.5216, 0.5304, 0.5216, 0.2377, 0.5216, 0.2377, 0.5216, 0.5304, 0.5431, 0.1801, 0.5431, 0.3059, 0.5, 0.1457, 0.5, 0.3524, 0.5216, 0.3088, 0.5216, 0.5304, 0.5216, 0.5304, 0.5216, 0.3088, 0.5431, 0.253, 0.5431, 0.1801, 0.6078, 0.6739, 0.6078, 0.1604, 0.6293, 0.4862, 0.6293, 0.3089, 0.6078, 0.1604, 0.6078, 0.5065, 0.6293, 0.4631, 0.6293, 0.4862, 0.5647, 0.3092, 0.5647, 0.6177, 0.5862, 0.2708, 0.5862, 0.7269, 0.5862, 0.7269, 0.5862, 0.2708, 0.6078, 0.1604, 0.6078, 0.6739, 0.5647, 0.6177, 0.5647, 0.3357, 0.5862, 0.4613, 0.5862, 0.2708, 0.5862, 0.2708, 0.5862, 0.4613, 0.6078, 0.5065, 0.6078, 0.1604, 0.5647, 0.3357, 0.5647, 0.01178, 0.5862, 0.1735, 0.5862, 0.4613, 0.5862, 0.4613, 0.5862, 0.1735, 0.6078, 0.5192, 0.6078, 0.5065, 0.6078, 0.5192, 0.6078, 0.3958, 0.6293, 0.4661, 0.6293, 0.4472, 0.6078, 0.3958, 0.6078, 0.1922, 0.6293, 0.3647, 0.6293, 0.4661, 0.5647, 0.01178, 0.5647, 0.1568, 0.5862, 0.2319, 0.5862, 0.1735, 0.5862, 0.1735, 0.5862, 0.2319, 0.6078, 0.3958, 0.6078, 0.5192, 0.5647, 0.1568, 0.5647, 0.4588, 0.5862, 0.4787, 0.5862, 0.2319, 0.5862, 0.2319, 0.5862, 0.4787, 0.6078, 0.1922, 0.6078, 0.3958, 0.5647, 0.4588, 0.5647, 0.1253, 0.5862, 0.382, 0.5862, 0.4787, 0.5862, 0.4787, 0.5862, 0.382, 0.6078, 0.2123, 0.6078, 0.1922, 0.6078, 0.1646, 0.6078, 0.3502, 0.6293, 0.5247, 0.6293, 0.691, 0.6078, 0.3502, 0.6078, 0.1527, 0.6293, 0.4987, 0.6293, 0.5247, 0.5647, 0.5764, 0.5647, 0.1747, 0.5862, 0.6083, 0.5862, 0.2433, 0.5862, 0.2433, 0.5862, 0.6083, 0.6078, 0.3502, 0.6078, 0.1646, 0.5647, 0.1747, 0.5647, 0.3123, 0.5862, 0.426, 0.5862, 0.6083, 0.5862, 0.6083, 0.5862, 0.426, 0.6078, 0.1527, 0.6078, 0.3502, 0.5647, 0.3123, 0.5647, 0.3092, 0.5862, 0.7269, 0.5862, 0.426, 0.5862, 0.426, 0.5862, 0.7269, 0.6078, 0.6739, 0.6078, 0.1527, 0.7371, 0.4579, 0.7371, 0.4141, 0.7586, 0.2939, 0.7586, 0.4399, 0.7371, 0.4141, 0.7371, 0.01779, 0.7586, 0.1153, 0.7586, 0.2939, 0.694, 0.08518, 0.694, 0.505, 0.7155, 0.3163, 0.7155, 0.2241, 0.7155, 0.2241, 0.7155, 0.3163, 0.7371, 0.4141, 0.7371, 0.4579, 0.694, 0.505, 0.694, 0.5532, 0.7155, 0.1219, 0.7155, 0.3163, 0.7155, 0.3163, 0.7155, 0.1219, 0.7371, 0.01779, 0.7371, 0.4141, 0.694, 0.5532, 0.694, 0.3697, 0.7155, 0.1135, 0.7155, 0.1219, 0.7155, 0.1219, 0.7155, 0.1135, 0.7371, 0.3506, 0.7371, 0.01779, 0.6078, 0.1181, 0.6078, 0.3778, 0.6293, 0.3003, 0.6293, 0.1791, 0.6078, 0.3778, 0.6078, 0.6018, 0.6293, 0.3585, 0.6293, 0.3003, 0.5647, 0.7759, 0.5647, 0.547, 0.5862, 0.1228, 0.5862, 0.6395, 0.5862, 0.6395, 0.5862, 0.1228, 0.6078, 0.3778, 0.6078, 0.1181, 0.5647, 0.547, 0.5647, 0.5115, 0.5862, 0.4821, 0.5862, 0.1228, 0.5862, 0.1228, 0.5862, 0.4821, 0.6078, 0.6018, 0.6078, 0.3778, 0.5647, 0.5115, 0.5647, 0.2501, 0.5862, 0.4511, 0.5862, 0.4821, 0.5862, 0.4821, 0.5862, 0.4511, 0.6078, 0.6851, 0.6078, 0.6018, 0.6078, 0.2353, 0.6078, 0.3995, 0.6293, 0.2738, 0.6293, 0.4108, 0.6078, 0.3995, 0.6078, 0.3767, 0.6293, 0.4015, 0.6293, 0.2738, 0.5647, 0.3734, 0.5647, 0.6039, 0.5862, 0.449, 0.5862, 0.3164, 0.5862, 0.3164, 0.5862, 0.449, 0.6078, 0.3995, 0.6078, 0.2353, 0.5647, 0.6039, 0.5647, 0.556, 0.5862, 0.4302, 0.5862, 0.449, 0.5862, 0.449, 0.5862, 0.4302, 0.6078, 0.3767, 0.6078, 0.3995, 0.5647, 0.556, 0.5647, 0.3889, 0.5862, 0.0587, 0.5862, 0.4302, 0.5862, 0.4302, 0.5862, 0.0587, 0.6078, 0.04265, 0.6078, 0.3767, 0.7371, 0.2935, 0.7371, 0.3473, 0.7586, 0.147, 0.7586, 0.3321, 0.7371, 0.3473, 0.7371, 0.1774, 0.7586, 0.2384, 0.7586, 0.147, 0.694, 0.3311, 0.694, 0.4733, 0.7155, 0.4539, 0.7155, 0.1414, 0.7155, 0.1414, 0.7155, 0.4539, 0.7371, 0.3473, 0.7371, 0.2935, 0.694, 0.4733, 0.694, 0.1573, 0.7155, 0.5047, 0.7155, 0.4539, 0.7155, 0.4539, 0.7155, 0.5047, 0.7371, 0.1774, 0.7371, 0.3473, 0.694, 0.1573, 0.694, 0.4669, 0.7155, 0.4172, 0.7155, 0.5047, 0.7155, 0.5047, 0.7155, 0.4172, 0.7371, 0.2318, 0.7371, 0.1774, 0.3491, 0.5063, 0.3491, 0.5362, 0.3707, 0.3355, 0.3707, 0.2983, 0.3491, 0.5362, 0.3491, 0.1991, 0.3707, 0.4267, 0.3707, 0.3355, 0.306, 0.2693, 0.306, 0.5792, 0.3276, 0.1014, 0.3276, 0.3733, 0.3276, 0.3733, 0.3276, 0.1014, 0.3491, 0.5362, 0.3491, 0.5063, 0.306, 0.5792, 0.306, 0.4341, 0.3276, 0.2446, 0.3276, 0.1014, 0.3276, 0.1014, 0.3276, 0.2446, 0.3491, 0.1991, 0.3491, 0.5362, 0.306, 0.4341, 0.306, 0.1463, 0.3276, 0.5507, 0.3276, 0.2446, 0.3276, 0.2446, 0.3276, 0.5507, 0.3491, 0.3421, 0.3491, 0.1991, 0.3491, 0.519, 0.3491, 0.2742, 0.3707, 0.2095, 0.3707, 0.2873, 0.3491, 0.2742, 0.3491, 0.5238, 0.3707, 0.4139, 0.3707, 0.2095, 0.306, 0.2901, 0.306, 0.2309, 0.3276, 0.3871, 0.3276, 0.08911, 0.3276, 0.08911, 0.3276, 0.3871, 0.3491, 0.2742, 0.3491, 0.519, 0.306, 0.2309, 0.306, 0.1567, 0.3276, 0.1415, 0.3276, 0.3871, 0.3276, 0.3871, 0.3276, 0.1415, 0.3491, 0.5238, 0.3491, 0.2742, 0.306, 0.1567, 0.306, 0.3648, 0.3276, 0.263, 0.3276, 0.1415, 0.3276, 0.1415, 0.3276, 0.263, 0.3491, 0.09744, 0.3491, 0.5238, 0.4784, 0.3529, 0.4784, 0.5283, 0.5, 0.1774, 0.5, 0.2277, 0.4784, 0.5283, 0.4784, 0.2003, 0.5, 0.4894, 0.5, 0.1774, 0.4353, 0.1767, 0.4353, 0.1877, 0.4569, 0.3581, 0.4569, 0.1671, 0.4569, 0.1671, 0.4569, 0.3581, 0.4784, 0.5283, 0.4784, 0.3529, 0.4353, 0.1877, 0.4353, 0.4537, 0.4569, 0.3613, 0.4569, 0.3581, 0.4569, 0.3581, 0.4569, 0.3613, 0.4784, 0.2003, 0.4784, 0.5283, 0.4353, 0.4537, 0.4353, 0.2109, 0.4569, 0.054, 0.4569, 0.3613, 0.4569, 0.3613, 0.4569, 0.054, 0.4784, 0.2518, 0.4784, 0.2003, 0.3491, 0.4779, 0.3491, 0.5036, 0.3707, 0.388, 0.3707, 0.353, 0.3491, 0.5036, 0.3491, 0.315, 0.3707, 0.4832, 0.3707, 0.388, 0.306, 0.3924, 0.306, 0.4169, 0.3276, 0.1903, 0.3276, 0.4008, 0.3276, 0.4008, 0.3276, 0.1903, 0.3491, 0.5036, 0.3491, 0.4779, 0.306, 0.4169, 0.306, 0.439, 0.3276, 0.2571, 0.3276, 0.1903, 0.3276, 0.1903, 0.3276, 0.2571, 0.3491, 0.315, 0.3491, 0.5036, 0.306, 0.439, 0.306, 0.2915, 0.3276, 0.4023, 0.3276, 0.2571, 0.3276, 0.2571, 0.3276, 0.4023, 0.3491, 0.4379, 0.3491, 0.315, 0.3491, 0.2569, 0.3491, 0.1078, 0.3707, 0.2437, 0.3707, 0.3884, 0.3491, 0.1078, 0.3491, 0.1606, 0.3707, 0.5511, 0.3707, 0.2437, 0.306, 0.6131, 0.306, 0.03036, 0.3276, 0.3855, 0.3276, 0.2972, 0.3276, 0.2972, 0.3276, 0.3855, 0.3491, 0.1078, 0.3491, 0.2569, 0.306, 0.03036, 0.306, 0.07235, 0.3276, 0.1546, 0.3276, 0.3855, 0.3276, 0.3855, 0.3276, 0.1546, 0.3491, 0.1606, 0.3491, 0.1078, 0.306, 0.07235, 0.306, 0.3651, 0.3276, 0.3459, 0.3276, 0.1546, 0.3276, 0.1546, 0.3276, 0.3459, 0.3491, 0.5432, 0.3491, 0.1606, 0.4784, 0.2516, 0.4784, 0.6787, 0.5, 0.4374, 0.5, 0.554, 0.4784, 0.6787, 0.4784, 0.4647, 0.5, 0.523, 0.5, 0.4374, 0.4353, 0.1315, 0.4353, 0.7015, 0.4569, 0.6016, 0.4569, 0.3171, 0.4569, 0.3171, 0.4569, 0.6016, 0.4784, 0.6787, 0.4784, 0.2516, 0.4353, 0.7015, 0.4353, 0.6429, 0.4569, 0.465, 0.4569, 0.6016, 0.4569, 0.6016, 0.4569, 0.465, 0.4784, 0.4647, 0.4784, 0.6787, 0.4353, 0.6429, 0.4353, 0.5608, 0.4569, 0.267, 0.4569, 0.465, 0.4569, 0.465, 0.4569, 0.267, 0.4784, 0.597, 0.4784, 0.4647, 0.4784, 0.2814, 0.4784, 0.1632, 0.5, 0.4478, 0.5, 0.3524, 0.4784, 0.1632, 0.4784, 0.4654, 0.5, 0.4803, 0.5, 0.4478, 0.4353, 0.5605, 0.4353, 0.3253, 0.4569, 0.3756, 0.4569, 0.4607, 0.4569, 0.4607, 0.4569, 0.3756, 0.4784, 0.1632, 0.4784, 0.2814, 0.4353, 0.3253, 0.4353, 0.4861, 0.4569, 0.1236, 0.4569, 0.3756, 0.4569, 0.3756, 0.4569, 0.1236, 0.4784, 0.4654, 0.4784, 0.1632, 0.4353, 0.4861, 0.4353, 0.02935, 0.4569, 0.4556, 0.4569, 0.1236, 0.4569, 0.1236, 0.4569, 0.4556, 0.4784, 0.1596, 0.4784, 0.4654, 0.4784, 0.6145, 0.4784, 0.157, 0.5, 0.5513, 0.5, 0.8016, 0.4784, 0.157, 0.4784, 0.2695, 0.5, 0.7959, 0.5, 0.5513, 0.4353, 0.6256, 0.4353, 0.3965, 0.4569, 0.2689, 0.4569, 0.6874, 0.4569, 0.6874, 0.4569, 0.2689, 0.4784, 0.157, 0.4784, 0.6145, 0.4353, 0.3965, 0.4353, 0.3961, 0.4569, 0.2951, 0.4569, 0.2689, 0.4569, 0.2689, 0.4569, 0.2951, 0.4784, 0.2695, 0.4784, 0.157, 0.4353, 0.3961, 0.4353, 0.2333, 0.4569, 0.2268, 0.4569, 0.2951, 0.4569, 0.2951, 0.4569, 0.2268, 0.4784, 0.3751, 0.4784, 0.2695, 0.7371, 0.3803, 0.7371, 0.06035, 0.7586, 0.2683, 0.7586, 0.4019, 0.7371, 0.06035, 0.7371, 0.4515, 0.7586, 0.1569, 0.7586, 0.2683, 0.694, 0.07977, 0.694, 0.1892, 0.7155, 0.177, 0.7155, 0.3037, 0.7155, 0.3037, 0.7155, 0.177, 0.7371, 0.06035, 0.7371, 0.3803, 0.694, 0.1892, 0.694, 0.1407, 0.7155, 0.4922, 0.7155, 0.177, 0.7155, 0.177, 0.7155, 0.4922, 0.7371, 0.4515, 0.7371, 0.06035, 0.694, 0.1407, 0.694, 0.3699, 0.7155, 0.5575, 0.7155, 0.4922, 0.7155, 0.4922, 0.7155, 0.5575, 0.7371, 0.1839, 0.7371, 0.4515, 0.7371, 0.1784, 0.7371, 0.3912, 0.7586, 0.3615, 0.7586, 0.3842, 0.7371, 0.3912, 0.7371, 0.4237, 0.7586, 0.03463, 0.7586, 0.3615, 0.694, 0.05947, 0.694, 0.196, 0.7155, 0.2609, 0.7155, 0.1562, 0.7155, 0.1562, 0.7155, 0.2609, 0.7371, 0.3912, 0.7371, 0.1784, 0.694, 0.196, 0.694, 0.01378, 0.7155, 0.2718, 0.7155, 0.2609, 0.7155, 0.2609, 0.7155, 0.2718, 0.7371, 0.4237, 0.7371, 0.3912, 0.694, 0.01378, 0.694, 0.1081, 0.7155, 0.2675, 0.7155, 0.2718, 0.7155, 0.2718, 0.7155, 0.2675, 0.7371, 0.1531, 0.7371, 0.4237])
me_plane.materials.append(mat_material_001)
me_plane.update()

# ---- objects
ob_plane = bpy.data.objects.new('Plane', me_plane)

# ---- transforms, parenting, visibility, modifiers, constraints
ob_plane.location = (0.0, 0.0, 0.0)
_m = ob_plane.modifiers.new('Subdivision', 'SUBSURF')
_m.levels = 4
_m.render_levels = 4

# ---- collection membership
col_collection.objects.link(ob_plane)

# ---- scene / render settings (as saved in the file)
scene.frame_start = 1; scene.frame_end = 250; scene.frame_set(1)
scene.render.engine = 'BLENDER_EEVEE_NEXT'
scene.cycles.sampling_pattern = 'TABULATED_SOBOL'
scene.cycles.use_light_tree = False
scene.view_settings.view_transform = 'Filmic'
bpy.context.view_layer.update()

# ---- added for rendering (the .blend has no active camera and no usable light): camera, sun
cam_auto = bpy.data.cameras.new('AutoCamera')
cam_auto.lens = 50.0
cam_auto.sensor_width = 36.0
cam_auto.clip_end = 7132.95
ob_auto_camera = bpy.data.objects.new('AutoCamera', cam_auto)
scene.collection.objects.link(ob_auto_camera)
ob_auto_camera.location = (406.438, -487.725, 348.933)
ob_auto_camera.rotation_euler = (1.09748, -7.21219e-08, 0.694738)
scene.camera = ob_auto_camera
light_auto_sun = bpy.data.lights.new('AutoSun', 'SUN')
light_auto_sun.energy = 3.0
light_auto_sun.angle = 0.0523599
ob_auto_sun = bpy.data.objects.new('AutoSun', light_auto_sun)
scene.collection.objects.link(ob_auto_sun)
ob_auto_sun.rotation_euler = (0.872665, 0.174533, 0.523599)
bpy.context.view_layer.update()
